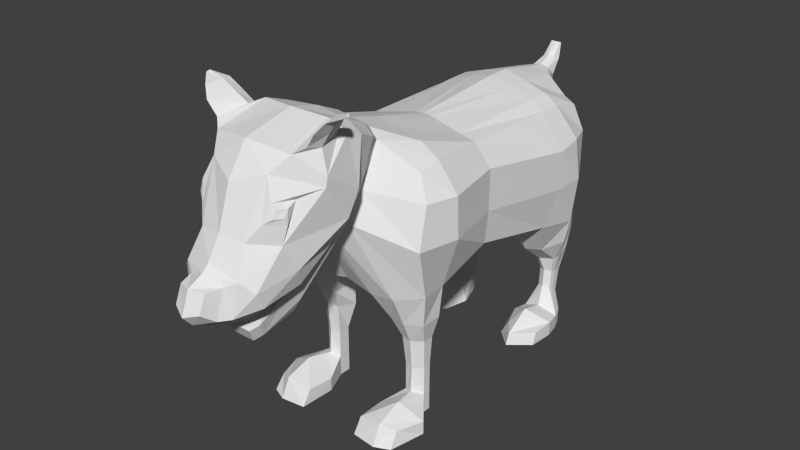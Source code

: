 # Source: dogee-dog-3D-v1.blend  (saved by Blender 2.73.0; exported with 4.5.12 LTS)
import bpy
from mathutils import Matrix  # noqa: F401  (used for matrix-valued properties, if any)

bpy.ops.wm.read_factory_settings(use_empty=True)
scene = bpy.context.scene
scene.name = 'Scene'

# ---- collections
col_collection_1 = bpy.data.collections.new('Collection 1'); scene.collection.children.link(col_collection_1)

# ---- materials (node trees are filled in below, after node groups)
mat_dogee = bpy.data.materials.new('Dogee')
mat_dogee.alpha_threshold = 0.0
mat_dogee.use_transparent_shadow = False
mat_dogee.preview_render_type = 'FLAT'
mat_dogee.roughness = 0.5
mat_dogee.line_color = (0.0, 0.0, 0.0, 1.0)

# ---- material node trees

# ---- world
world_world = bpy.data.worlds.new('World'); scene.world = world_world
world_world.color = (0.05088, 0.05088, 0.05088)
world_world.use_sun_shadow = False
world_world.sun_shadow_jitter_overblur = 0.0
world_world.cycles.sampling_method = 'MANUAL'
world_world.cycles.sample_map_resolution = 256

# ---- meshes
me_cube = bpy.data.meshes.new('Cube')
me_cube.from_pydata([(2.154, 3.622, -2.864), (2.563, -5.441, -2.475), (2.154, 3.184, 1.171), (2.342, -5.446, 1.62), (2.843, 2.333, -2.775), (2.545, -2.413, -1.809), (2.342, -4.298, -2.608), (2.154, 2.042, 1.466), (2.015, -2.413, 1.542), (2.342, -4.633, 1.794), (2.512, 3.293, -1.045), (2.512, 3.293, 0.2617), (2.743, -5.964, -0.6509), (2.743, -5.662, 0.8172), (2.877, 2.289, 0.3513), (3.053, 2.32, -1.047), (2.652, -2.413, 0.8172), (2.652, -2.413, -0.6509), (3.068, -4.608, 0.8172), (3.068, -4.526, -0.6509), (0.962, 3.443, -2.864), (1.002, -6.15, -2.598), (0.6568, 3.802, 1.777), (0.7342, -5.853, 2.785), (0.8659, 2.042, 2.037), (0.3157, -2.413, 1.959), (0.7994, -4.695, 2.424), (0.962, 2.042, -2.864), (0.6244, -2.401, -2.272), (1.002, -4.197, -2.696), (0.6096, 4.054, 1.099), (1.332, 3.989, -0.7745), (0.4867, -7.514, 0.05829), (1.647, 2.061, 1.781), (1.444, -2.414, 1.675), (1.756, -4.718, 2.245), (1.647, 3.802, -2.864), (1.771, -6.025, -2.598), (1.647, 3.388, 1.289), (1.158, -6.007, 2.547), (2.148, 3.384, -4.47), (1.444, -2.473, -2.149), (1.771, -3.989, -2.696), (1.924, 3.712, 0.4423), (1.924, 3.712, -0.8795), (1.152, -7.341, 0.3522), (1.152, -6.759, 1.221), (2.655, 0.8626, -2.532), (2.154, 1.249, 1.466), (2.984, 1.294, -1.134), (2.984, 1.249, 0.2617), (0.962, 1.01, -2.923), (0.8659, 1.249, 2.037), (1.647, 1.259, 1.781), (1.647, 0.7286, -2.923), (2.154, 3.622, -3.727), (2.342, -5.244, -3.665), (2.6, 2.423, -3.727), (2.342, -4.465, -3.665), (1.141, 3.497, -3.727), (1.203, -5.477, -3.665), (1.141, 2.423, -3.727), (1.203, -4.465, -3.665), (1.647, 3.802, -3.727), (1.771, -5.545, -3.665), (2.012, 3.199, -5.393), (1.771, -4.278, -3.665), (2.154, 1.685, -3.903), (1.141, 1.685, -3.903), (1.647, 1.404, -3.903), (2.156, -4.965, -4.445), (2.233, 2.795, -4.566), (2.156, -4.562, -4.445), (1.312, 3.39, -4.472), (1.395, -5.121, -4.445), (1.312, 2.795, -4.566), (1.1, -4.562, -4.445), (1.65, 3.566, -4.541), (1.775, -5.215, -4.445), (1.775, -4.367, -4.445), (2.148, 2.576, -4.64), (1.312, 2.576, -4.64), (1.65, 2.398, -4.701), (2.096, -4.877, -5.527), (2.036, 2.899, -5.309), (2.096, -4.589, -5.527), (1.535, 3.143, -5.377), (1.449, -5.01, -5.527), (1.535, 2.899, -5.309), (1.449, -4.589, -5.527), (1.773, 3.281, -5.416), (1.772, -5.112, -5.527), (2.337, 2.849, -6.738), (1.772, -4.392, -5.527), (2.012, 2.702, -5.254), (1.535, 2.702, -5.254), (1.773, 2.574, -5.218), (2.018, 3.051, -6.191), (2.041, 2.79, -6.038), (1.554, 3.002, -6.162), (1.554, 2.79, -6.038), (1.785, 3.122, -6.233), (1.908, 2.115, -7.236), (2.018, 2.618, -5.937), (1.554, 2.618, -5.937), (1.785, 2.506, -5.872), (2.451, 2.645, -6.738), (1.48, 2.782, -6.738), (1.339, 2.497, -6.738), (1.908, 2.945, -6.738), (2.589, 2.265, -6.738), (1.267, 2.265, -6.738), (1.908, 2.115, -6.465), (1.267, 2.265, -7.236), (2.589, 2.265, -7.236), (1.908, 2.945, -7.236), (1.339, 2.497, -7.236), (1.48, 2.782, -7.236), (2.451, 2.645, -7.236), (2.337, 2.849, -7.236), (1.907, 1.493, -7.21), (2.096, -4.877, -6.512), (2.096, -4.589, -6.512), (1.449, -5.01, -6.512), (1.449, -4.589, -6.512), (1.772, -5.164, -6.39), (1.772, -4.392, -6.512), (2.096, -4.877, -7.246), (2.096, -4.589, -7.246), (1.449, -5.01, -7.246), (1.449, -4.589, -7.246), (1.772, -5.112, -7.246), (1.772, -4.392, -7.246), (2.807, -5.779, -6.771), (1.069, -5.911, -6.771), (1.967, -6.013, -6.26), (2.807, -5.779, -7.246), (1.069, -5.911, -7.246), (1.783, -6.013, -7.246), (2.493, -6.717, -6.751), (1.125, -6.876, -6.728), (2.002, -6.978, -6.562), (2.535, -7.078, -7.246), (1.125, -7.211, -7.246), (2.002, -7.313, -7.246), (1.908, 2.479, -7.236), (2.729, 1.643, -6.674), (1.198, 1.643, -6.674), (1.907, 1.22, -6.217), (1.045, 1.643, -7.21), (2.729, 1.643, -7.21), (1.906, 0.08859, -7.21), (2.658, 0.8537, -6.767), (1.489, 0.8366, -6.75), (1.906, 0.242, -6.787), (1.269, 0.7003, -7.21), (2.658, 0.7003, -7.21), (0.307, 4.326, 1.774), (0.3765, 4.583, 1.506), (0.2049, 4.823, 2.01), (0.285, 5.05, 1.938), (0.1829, 5.245, 2.46), (0.1908, 5.292, 2.445), (1.232, -7.218, 3.538), (0.952, -7.771, 0.08756), (1.8, -7.372, 3.3), (2.083, -8.253, 1.195), (2.083, -7.822, 1.939), (1.203, -8.016, 3.843), (1.024, -10.2, 2.87), (1.417, -9.669, 3.363), (1.767, -7.863, 3.545), (2.083, -9.099, 2.413), (2.083, -9.036, 2.726), (1.53, -6.567, 2.923), (1.618, -7.291, 1.58), (1.618, -7.797, 0.7737), (1.034, -6.413, 3.161), (0.7861, -7.935, -0.6689), (1.613, -9.79, 0.04169), (0.809, -10.99, 1.075), (1.497, -10.22, 0.931), (1.441, -9.579, -0.5421), (0.8523, -11.6, -0.9729), (0.7761, -10.89, -1.285), (1.387, -10.93, -0.7225), (1.038, -11.42, 0.1372), (1.392, -11.18, -0.1938), (1.039, -10.32, -0.9404), (0.9635, -9.567, -0.9219), (0.5034, -10.74, -1.897), (0.7164, -10.52, -1.71), (1.162, -8.148, -0.3237), (0.6612, -9.129, -1.899), (0.8849, -9.094, -1.486), (0.3736, -10.49, -2.38), (0.5867, -10.28, -2.192), (1.452, -8.462, 3.739), (1.723, -9.397, 3.551), (1.621, -8.061, 3.622), (1.838, -8.961, 3.449), (1.838, -8.59, 4.071), (2.025, -9.456, 3.99), (1.954, -8.234, 4.02), (2.065, -8.897, 3.882), (2.176, -8.684, 4.369), (2.275, -9.258, 4.323), (2.237, -8.385, 4.34), (2.311, -8.849, 4.274), (2.635, -8.753, 4.535), (2.655, -8.869, 4.499), (2.648, -8.74, 4.513), (2.681, -8.815, 4.451), (1.314, -10.4, 2.194), (1.563, -9.721, 2.139), (1.169, -10.63, 1.597), (1.63, -10.14, 1.529), (1.445, -10.34, 2.044), (1.623, -10.07, 2.023), (1.406, -10.46, 1.771), (1.595, -10.22, 1.767), (0.6327, -11.96, -0.9494), (0.6352, -11.65, -0.03392), (0.4716, -12.4, -0.6247), (0.4731, -12.16, -0.05466), (-2.154, 3.622, -2.864), (-2.563, -5.441, -2.475), (0.0, -6.145, -2.361), (0.0, 3.756, -2.031), (-2.154, 3.184, 1.171), (-2.342, -5.446, 1.62), (0.0, -5.785, 2.89), (0.0, 3.855, 1.912), (-2.843, 2.333, -2.775), (-2.545, -2.413, -1.809), (-2.342, -4.298, -2.608), (0.0, -3.966, -3.228), (0.0, -2.413, -2.484), (0.0, 1.996, -3.228), (-2.154, 2.042, 1.466), (-2.015, -2.413, 1.542), (-2.342, -4.633, 1.794), (0.0, -4.695, 2.566), (0.0, -2.413, 1.996), (0.0, 2.095, 2.257), (-2.512, 3.293, -1.045), (-2.512, 3.293, 0.2617), (-2.743, -5.964, -0.6509), (-2.743, -5.662, 0.8172), (0.0, -7.514, 0.05829), (0.0, 4.219, -0.6509), (0.0, 4.167, 0.9795), (-2.877, 2.289, 0.3513), (-3.053, 2.32, -1.047), (-2.652, -2.413, 0.8172), (-2.652, -2.413, -0.6509), (-3.068, -4.608, 0.8172), (-3.068, -4.526, -0.6509), (-0.962, 3.443, -2.864), (-1.002, -6.15, -2.598), (-0.6568, 3.802, 1.777), (-0.7342, -5.853, 2.785), (-0.8659, 2.042, 2.037), (-0.3157, -2.413, 1.959), (-0.7994, -4.695, 2.424), (-0.962, 2.042, -2.864), (-0.6244, -2.401, -2.272), (-1.002, -4.197, -2.696), (-0.6096, 4.054, 1.099), (-1.332, 3.989, -0.7745), (-0.4867, -7.514, 0.05829), (0.0, -8.243, 3.949), (-1.647, 2.061, 1.781), (-1.444, -2.414, 1.675), (-1.756, -4.718, 2.245), (-1.647, 3.802, -2.864), (-1.771, -6.025, -2.598), (-1.647, 3.388, 1.289), (-1.158, -6.007, 2.547), (-2.148, 3.384, -4.47), (-1.444, -2.473, -2.149), (-1.771, -3.989, -2.696), (-1.924, 3.712, 0.4423), (-1.924, 3.712, -0.8795), (-1.152, -7.341, 0.3522), (-1.152, -6.759, 1.221), (-2.655, 0.8626, -2.532), (0.0, 1.105, -3.228), (-2.154, 1.249, 1.466), (0.0, 1.203, 2.257), (-2.984, 1.294, -1.134), (-2.984, 1.249, 0.2617), (-0.962, 1.01, -2.923), (-0.8659, 1.249, 2.037), (-1.647, 1.259, 1.781), (-1.647, 0.7286, -2.923), (-2.154, 3.622, -3.727), (-2.342, -5.244, -3.665), (-2.6, 2.423, -3.727), (-2.342, -4.465, -3.665), (-1.141, 3.497, -3.727), (-1.203, -5.477, -3.665), (-1.141, 2.423, -3.727), (-1.203, -4.465, -3.665), (-1.647, 3.802, -3.727), (-1.771, -5.545, -3.665), (-2.012, 3.199, -5.393), (-1.771, -4.278, -3.665), (-2.154, 1.685, -3.903), (-1.141, 1.685, -3.903), (-1.647, 1.404, -3.903), (-2.156, -4.965, -4.445), (-2.233, 2.795, -4.566), (-2.156, -4.562, -4.445), (-1.312, 3.39, -4.472), (-1.395, -5.121, -4.445), (-1.312, 2.795, -4.566), (-1.1, -4.562, -4.445), (-1.65, 3.566, -4.541), (-1.775, -5.215, -4.445), (-1.775, -4.367, -4.445), (-2.148, 2.576, -4.64), (-1.312, 2.576, -4.64), (-1.65, 2.398, -4.701), (-2.096, -4.877, -5.527), (-2.036, 2.899, -5.309), (-2.096, -4.589, -5.527), (-1.535, 3.143, -5.377), (-1.449, -5.01, -5.527), (-1.535, 2.899, -5.309), (-1.449, -4.589, -5.527), (-1.773, 3.281, -5.416), (-1.772, -5.112, -5.527), (-2.337, 2.849, -6.738), (-1.772, -4.392, -5.527), (-2.012, 2.702, -5.254), (-1.535, 2.702, -5.254), (-1.773, 2.574, -5.218), (-2.018, 3.051, -6.191), (-2.041, 2.79, -6.038), (-1.554, 3.002, -6.162), (-1.554, 2.79, -6.038), (-1.785, 3.122, -6.233), (-1.908, 2.115, -7.236), (-2.018, 2.618, -5.937), (-1.554, 2.618, -5.937), (-1.785, 2.506, -5.872), (-2.451, 2.645, -6.738), (-1.48, 2.782, -6.738), (-1.339, 2.497, -6.738), (-1.908, 2.945, -6.738), (-2.589, 2.265, -6.738), (-1.267, 2.265, -6.738), (-1.908, 2.115, -6.465), (-1.267, 2.265, -7.236), (-2.589, 2.265, -7.236), (-1.908, 2.945, -7.236), (-1.339, 2.497, -7.236), (-1.48, 2.782, -7.236), (-2.451, 2.645, -7.236), (-2.337, 2.849, -7.236), (-1.907, 1.493, -7.21), (-2.096, -4.877, -6.512), (-2.096, -4.589, -6.512), (-1.449, -5.01, -6.512), (-1.449, -4.589, -6.512), (-1.772, -5.164, -6.39), (-1.772, -4.392, -6.512), (-2.096, -4.877, -7.246), (-2.096, -4.589, -7.246), (-1.449, -5.01, -7.246), (-1.449, -4.589, -7.246), (-1.772, -5.112, -7.246), (-1.772, -4.392, -7.246), (-2.807, -5.779, -6.771), (-1.069, -5.911, -6.771), (-1.967, -6.013, -6.26), (-2.807, -5.779, -7.246), (-1.069, -5.911, -7.246), (-1.783, -6.013, -7.246), (-2.493, -6.717, -6.751), (-1.125, -6.876, -6.728), (-2.002, -6.978, -6.562), (-2.535, -7.078, -7.246), (-1.125, -7.211, -7.246), (-2.002, -7.313, -7.246), (-1.908, 2.479, -7.236), (-2.729, 1.643, -6.674), (-1.198, 1.643, -6.674), (-1.907, 1.22, -6.217), (-1.045, 1.643, -7.21), (-2.729, 1.643, -7.21), (-1.906, 0.08859, -7.21), (-2.658, 0.8537, -6.767), (-1.489, 0.8366, -6.75), (-1.906, 0.242, -6.787), (-1.269, 0.7003, -7.21), (-2.658, 0.7003, -7.21), (0.0, 4.324, 1.849), (0.0, 4.638, 1.434), (-0.307, 4.326, 1.774), (-0.3765, 4.583, 1.506), (0.0, 4.767, 2.051), (0.0, 5.078, 1.869), (-0.2049, 4.823, 2.01), (-0.285, 5.05, 1.938), (0.0, 5.216, 2.464), (0.0, 5.31, 2.437), (-0.1829, 5.245, 2.46), (-0.1908, 5.292, 2.445), (0.0, -7.15, 3.643), (-1.232, -7.218, 3.538), (-0.952, -7.771, 0.08756), (-1.8, -7.372, 3.3), (-2.083, -8.253, 1.195), (-2.083, -7.822, 1.939), (0.0, -10.65, 2.543), (0.0, -9.946, 3.564), (-1.203, -8.016, 3.843), (-1.024, -10.2, 2.87), (-1.417, -9.669, 3.363), (-1.767, -7.863, 3.545), (-2.083, -9.099, 2.413), (-2.083, -9.036, 2.726), (-1.53, -6.567, 2.923), (-1.618, -7.291, 1.58), (-1.618, -7.797, 0.7737), (-1.034, -6.413, 3.161), (0.0, -6.345, 3.267), (-0.7861, -7.935, -0.6689), (-1.613, -9.79, 0.04169), (0.0, -11.11, 1.177), (-0.809, -10.99, 1.075), (-1.497, -10.22, 0.931), (-1.441, -9.579, -0.5421), (0.0, -11.95, -1.158), (-0.8523, -11.6, -0.9729), (-0.7761, -10.89, -1.285), (-1.387, -10.93, -0.7225), (0.0, -11.57, 0.4606), (-1.038, -11.42, 0.1372), (-1.392, -11.18, -0.1938), (-1.039, -10.32, -0.9404), (0.0, -11.65, -1.507), (0.0, -7.69, -0.223), (-0.9635, -9.567, -0.9219), (-0.5034, -10.74, -1.897), (-0.7164, -10.52, -1.71), (-1.162, -8.148, -0.3237), (0.0, -7.917, -0.861), (-0.6612, -9.129, -1.899), (-0.8849, -9.094, -1.486), (0.0, -9.129, -1.899), (-0.3736, -10.49, -2.38), (-0.5867, -10.28, -2.192), (0.0, -10.49, -2.38), (0.0, -10.74, -1.897), (0.0, -10.15, -0.7587), (0.0, -9.416, -0.3276), (0.0, -10.08, -1.48), (0.0, -9.211, -1.052), (-1.452, -8.462, 3.739), (-1.723, -9.397, 3.551), (-1.621, -8.061, 3.622), (-1.838, -8.961, 3.449), (-1.838, -8.59, 4.071), (-2.025, -9.456, 3.99), (-1.954, -8.234, 4.02), (-2.065, -8.897, 3.882), (-2.176, -8.684, 4.369), (-2.275, -9.258, 4.323), (-2.237, -8.385, 4.34), (-2.311, -8.849, 4.274), (-2.635, -8.753, 4.535), (-2.655, -8.869, 4.499), (-2.648, -8.74, 4.513), (-2.681, -8.815, 4.451), (-1.314, -10.4, 2.194), (-1.563, -9.721, 2.139), (-1.169, -10.63, 1.597), (-1.63, -10.14, 1.529), (-1.445, -10.34, 2.044), (-1.623, -10.07, 2.023), (-1.406, -10.46, 1.771), (-1.595, -10.22, 1.767), (0.0, -12.29, -1.143), (-0.6327, -11.96, -0.9494), (0.0, -11.77, 0.258), (-0.6352, -11.65, -0.03392), (0.0, -12.61, -0.7693), (-0.4716, -12.4, -0.6247), (0.0, -12.32, -0.005129), (-0.4731, -12.16, -0.05466)], [], [(29, 21, 227, 236), (26, 242, 231, 23), (18, 9, 3, 13), (174, 177, 163, 165), (31, 20, 228, 250), (11, 2, 7, 14), (50, 48, 8, 16), (16, 8, 9, 18), (22, 232, 244, 24), (52, 289, 243, 25), (25, 243, 242, 26), (20, 27, 238, 228), (51, 28, 237, 287), (28, 29, 236, 237), (5, 17, 19, 6), (17, 16, 18, 19), (47, 49, 17, 5), (49, 50, 16, 17), (0, 10, 15, 4), (10, 11, 14, 15), (22, 30, 158, 157), (30, 31, 250, 251), (21, 32, 249, 227), (176, 166, 179, 182), (6, 19, 12, 1), (19, 18, 13, 12), (175, 174, 165, 167), (37, 45, 32, 21), (43, 44, 31, 30), (38, 43, 30, 22), (41, 42, 29, 28), (54, 41, 28, 51), (36, 0, 55, 63), (34, 25, 26, 35), (53, 52, 25, 34), (38, 22, 24, 33), (44, 36, 20, 31), (176, 175, 167, 166), (35, 26, 23, 39), (1, 37, 64, 56), (42, 6, 58, 66), (9, 35, 39, 3), (13, 3, 39, 46), (10, 0, 36, 44), (2, 38, 33, 7), (48, 53, 34, 8), (8, 34, 35, 9), (4, 47, 67, 57), (47, 5, 41, 54), (5, 6, 42, 41), (2, 11, 43, 38), (11, 10, 44, 43), (1, 12, 45, 37), (12, 13, 46, 45), (47, 54, 69, 67), (7, 33, 53, 48), (33, 24, 52, 53), (54, 51, 68, 69), (15, 14, 50, 49), (4, 15, 49, 47), (27, 51, 287, 238), (24, 244, 289, 52), (14, 7, 48, 50), (63, 55, 40, 77), (56, 64, 78, 70), (66, 58, 72, 79), (57, 67, 80, 71), (67, 69, 82, 80), (69, 68, 81, 82), (21, 29, 62, 60), (27, 20, 59, 61), (51, 27, 61, 68), (29, 42, 66, 62), (37, 21, 60, 64), (20, 36, 63, 59), (0, 4, 57, 55), (6, 1, 56, 58), (77, 40, 65, 90), (70, 78, 91, 83), (79, 72, 85, 93), (71, 80, 94, 84), (80, 82, 96, 94), (82, 81, 95, 96), (60, 62, 76, 74), (61, 59, 73, 75), (68, 61, 75, 81), (62, 66, 79, 76), (64, 60, 74, 78), (59, 63, 77, 73), (55, 57, 71, 40), (58, 56, 70, 72), (90, 65, 97, 101), (83, 91, 125, 121), (93, 85, 122, 126), (84, 94, 103, 98), (94, 96, 105, 103), (96, 95, 104, 105), (74, 76, 89, 87), (75, 73, 86, 88), (81, 75, 88, 95), (76, 79, 93, 89), (78, 74, 87, 91), (73, 77, 90, 86), (40, 71, 84, 65), (72, 70, 83, 85), (101, 97, 92, 109), (98, 103, 110, 106), (103, 105, 112, 110), (105, 104, 111, 112), (88, 86, 99, 100), (95, 88, 100, 104), (86, 90, 101, 99), (65, 84, 98, 97), (92, 106, 118, 119), (107, 109, 115, 117), (111, 108, 116, 113), (108, 107, 117, 116), (100, 99, 107, 108), (104, 100, 108, 111), (99, 101, 109, 107), (97, 98, 106, 92), (145, 102, 113, 116), (119, 118, 145, 115), (115, 145, 116, 117), (118, 114, 102, 145), (109, 92, 119, 115), (106, 110, 114, 118), (114, 110, 146, 150), (111, 113, 149, 147), (127, 121, 133, 136), (126, 122, 128, 132), (87, 89, 124, 123), (89, 93, 126, 124), (91, 87, 123, 125), (85, 83, 121, 122), (132, 131, 129, 130), (128, 127, 131, 132), (123, 124, 130, 129), (124, 126, 132, 130), (123, 129, 137, 134), (122, 121, 127, 128), (136, 133, 139, 142), (134, 137, 143, 140), (131, 127, 136, 138), (129, 131, 138, 137), (121, 125, 135, 133), (125, 123, 134, 135), (139, 141, 144, 142), (141, 140, 143, 144), (138, 136, 142, 144), (137, 138, 144, 143), (133, 135, 141, 139), (135, 134, 140, 141), (150, 146, 152, 156), (147, 149, 155, 153), (102, 114, 150, 120), (113, 102, 120, 149), (112, 111, 147, 148), (110, 112, 148, 146), (152, 154, 151, 156), (154, 153, 155, 151), (120, 150, 156, 151), (149, 120, 151, 155), (148, 147, 153, 154), (146, 148, 154, 152), (157, 158, 160, 159), (30, 251, 399, 158), (232, 22, 157, 398), (159, 160, 162, 161), (158, 399, 403, 160), (398, 157, 159, 402), (161, 162, 407, 406), (160, 403, 407, 162), (402, 159, 161, 406), (165, 163, 168, 171), (167, 165, 171, 173), (166, 167, 173, 172), (177, 428, 410, 163), (170, 168, 271, 417), (169, 170, 417, 416), (172, 173, 170, 169), (173, 171, 199, 200), (163, 410, 271, 168), (23, 231, 428, 177), (45, 46, 175, 176), (46, 39, 174, 175), (32, 45, 176, 164), (39, 23, 177, 174), (182, 179, 185, 188), (169, 180, 215, 213), (169, 416, 431, 180), (166, 172, 181, 179), (184, 188, 185, 183), (183, 185, 187, 186), (443, 184, 183, 435), (186, 439, 487, 222), (181, 180, 186, 187), (180, 431, 439, 186), (179, 181, 187, 185), (189, 191, 196, 194), (191, 190, 195, 196), (176, 189, 194, 192), (449, 178, 193, 452), (178, 192, 194, 193), (452, 193, 195, 455), (193, 194, 196, 195), (189, 176, 164, 444, 460), (164, 176, 192, 178), (249, 32, 164, 444), (190, 456, 455, 195), (444, 164, 178, 449), (458, 182, 188, 457), (457, 188, 184, 443), (164, 176, 182, 458, 444), (191, 459, 456, 190), (191, 189, 460, 459), (200, 199, 203, 204), (168, 170, 198, 197), (170, 173, 200, 198), (171, 168, 197, 199), (204, 203, 207, 208), (197, 198, 202, 201), (198, 200, 204, 202), (199, 197, 201, 203), (208, 207, 211, 212), (201, 202, 206, 205), (202, 204, 208, 206), (203, 201, 205, 207), (212, 211, 209, 210), (205, 206, 210, 209), (206, 208, 212, 210), (207, 205, 209, 211), (213, 215, 219, 217), (181, 172, 214, 216), (180, 181, 216, 215), (172, 169, 213, 214), (218, 217, 219, 220), (216, 214, 218, 220), (215, 216, 220, 219), (214, 213, 217, 218), (222, 487, 491, 224), (183, 186, 222, 221), (435, 183, 221, 485), (489, 223, 224, 491), (221, 222, 224, 223), (485, 221, 223, 489), (267, 236, 227, 259), (264, 261, 231, 242), (256, 248, 230, 241), (424, 413, 411, 427), (269, 250, 228, 258), (246, 252, 239, 229), (291, 254, 240, 288), (254, 256, 241, 240), (260, 262, 244, 232), (293, 263, 243, 289), (263, 264, 242, 243), (258, 228, 238, 265), (292, 287, 237, 266), (266, 237, 236, 267), (234, 235, 257, 255), (255, 257, 256, 254), (286, 234, 255, 290), (290, 255, 254, 291), (225, 233, 253, 245), (245, 253, 252, 246), (260, 400, 401, 268), (268, 251, 250, 269), (259, 227, 249, 270), (426, 434, 430, 414), (235, 226, 247, 257), (257, 247, 248, 256), (425, 415, 413, 424), (276, 259, 270, 284), (282, 268, 269, 283), (277, 260, 268, 282), (280, 266, 267, 281), (295, 292, 266, 280), (275, 304, 296, 225), (273, 274, 264, 263), (294, 273, 263, 293), (277, 272, 262, 260), (283, 269, 258, 275), (426, 414, 415, 425), (274, 278, 261, 264), (226, 297, 305, 276), (281, 307, 299, 235), (241, 230, 278, 274), (248, 285, 278, 230), (245, 283, 275, 225), (229, 239, 272, 277), (288, 240, 273, 294), (240, 241, 274, 273), (233, 298, 308, 286), (286, 295, 280, 234), (234, 280, 281, 235), (229, 277, 282, 246), (246, 282, 283, 245), (226, 276, 284, 247), (247, 284, 285, 248), (286, 308, 310, 295), (239, 288, 294, 272), (272, 294, 293, 262), (295, 310, 309, 292), (253, 290, 291, 252), (233, 286, 290, 253), (265, 238, 287, 292), (262, 293, 289, 244), (252, 291, 288, 239), (304, 318, 279, 296), (297, 311, 319, 305), (307, 320, 313, 299), (298, 312, 321, 308), (308, 321, 323, 310), (310, 323, 322, 309), (259, 301, 303, 267), (265, 302, 300, 258), (292, 309, 302, 265), (267, 303, 307, 281), (276, 305, 301, 259), (258, 300, 304, 275), (225, 296, 298, 233), (235, 299, 297, 226), (318, 331, 306, 279), (311, 324, 332, 319), (320, 334, 326, 313), (312, 325, 335, 321), (321, 335, 337, 323), (323, 337, 336, 322), (301, 315, 317, 303), (302, 316, 314, 300), (309, 322, 316, 302), (303, 317, 320, 307), (305, 319, 315, 301), (300, 314, 318, 304), (296, 279, 312, 298), (299, 313, 311, 297), (331, 342, 338, 306), (324, 362, 366, 332), (334, 367, 363, 326), (325, 339, 344, 335), (335, 344, 346, 337), (337, 346, 345, 336), (315, 328, 330, 317), (316, 329, 327, 314), (322, 336, 329, 316), (317, 330, 334, 320), (319, 332, 328, 315), (314, 327, 331, 318), (279, 306, 325, 312), (313, 326, 324, 311), (342, 350, 333, 338), (339, 347, 351, 344), (344, 351, 353, 346), (346, 353, 352, 345), (329, 341, 340, 327), (336, 345, 341, 329), (327, 340, 342, 331), (306, 338, 339, 325), (333, 360, 359, 347), (348, 358, 356, 350), (352, 354, 357, 349), (349, 357, 358, 348), (341, 349, 348, 340), (345, 352, 349, 341), (340, 348, 350, 342), (338, 333, 347, 339), (386, 357, 354, 343), (360, 356, 386, 359), (356, 358, 357, 386), (359, 386, 343, 355), (350, 356, 360, 333), (347, 359, 355, 351), (355, 391, 387, 351), (352, 388, 390, 354), (368, 377, 374, 362), (367, 373, 369, 363), (328, 364, 365, 330), (330, 365, 367, 334), (332, 366, 364, 328), (326, 363, 362, 324), (373, 371, 370, 372), (369, 373, 372, 368), (364, 370, 371, 365), (365, 371, 373, 367), (364, 375, 378, 370), (363, 369, 368, 362), (377, 383, 380, 374), (375, 381, 384, 378), (372, 379, 377, 368), (370, 378, 379, 372), (362, 374, 376, 366), (366, 376, 375, 364), (380, 383, 385, 382), (382, 385, 384, 381), (379, 385, 383, 377), (378, 384, 385, 379), (374, 380, 382, 376), (376, 382, 381, 375), (391, 397, 393, 387), (388, 394, 396, 390), (343, 361, 391, 355), (354, 390, 361, 343), (353, 389, 388, 352), (351, 387, 389, 353), (393, 397, 392, 395), (395, 392, 396, 394), (361, 392, 397, 391), (390, 396, 392, 361), (389, 395, 394, 388), (387, 393, 395, 389), (400, 404, 405, 401), (268, 401, 399, 251), (232, 398, 400, 260), (404, 408, 409, 405), (401, 405, 403, 399), (398, 402, 404, 400), (408, 406, 407, 409), (405, 409, 407, 403), (402, 406, 408, 404), (413, 421, 418, 411), (415, 423, 421, 413), (414, 422, 423, 415), (427, 411, 410, 428), (420, 417, 271, 418), (419, 416, 417, 420), (422, 419, 420, 423), (423, 464, 463, 421), (411, 418, 271, 410), (261, 427, 428, 231), (284, 426, 425, 285), (285, 425, 424, 278), (270, 412, 426, 284), (278, 424, 427, 261), (434, 442, 438, 430), (419, 477, 479, 432), (419, 432, 431, 416), (414, 430, 433, 422), (437, 436, 438, 442), (436, 440, 441, 438), (443, 435, 436, 437), (440, 488, 487, 439), (433, 441, 440, 432), (432, 440, 439, 431), (430, 438, 441, 433), (445, 451, 454, 447), (447, 454, 453, 446), (426, 448, 451, 445), (449, 452, 450, 429), (429, 450, 451, 448), (452, 455, 453, 450), (450, 453, 454, 451), (445, 460, 444, 412, 426), (412, 429, 448, 426), (249, 444, 412, 270), (446, 453, 455, 456), (444, 449, 429, 412), (458, 457, 442, 434), (457, 443, 437, 442), (412, 444, 458, 434, 426), (447, 446, 456, 459), (447, 459, 460, 445), (464, 468, 467, 463), (418, 461, 462, 420), (420, 462, 464, 423), (421, 463, 461, 418), (468, 472, 471, 467), (461, 465, 466, 462), (462, 466, 468, 464), (463, 467, 465, 461), (472, 476, 475, 471), (465, 469, 470, 466), (466, 470, 472, 468), (467, 471, 469, 465), (476, 474, 473, 475), (469, 473, 474, 470), (470, 474, 476, 472), (471, 475, 473, 469), (477, 481, 483, 479), (433, 480, 478, 422), (432, 479, 480, 433), (422, 478, 477, 419), (482, 484, 483, 481), (480, 484, 482, 478), (479, 483, 484, 480), (478, 482, 481, 477), (488, 492, 491, 487), (436, 486, 488, 440), (435, 485, 486, 436), (489, 491, 492, 490), (486, 490, 492, 488), (485, 489, 490, 486)])
_uv = me_cube.uv_layers.new(name='UVMap')
_uv.uv.foreach_set('vector', [0.4328, 0.1502, 0.4246, 0.2161, 0.3913, 0.2024, 0.4027, 0.1328, 0.3739, 0.4525, 0.3597, 0.4756, 0.3253, 0.4606, 0.3326, 0.4344, 0.4374, 0.3802, 0.4112, 0.4093, 0.3934, 0.3877, 0.4081, 0.3598, 0.3087, 0.4044, 0.3089, 0.4222, 0.2829, 0.414, 0.2839, 0.3975, 0.6769, 0.6062, 0.758, 0.5989, 0.7262, 0.6362, 0.6839, 0.6484, 0.6325, 0.5747, 0.6074, 0.5879, 0.5797, 0.567, 0.6154, 0.5475, 0.5989, 0.518, 0.5628, 0.5487, 0.469, 0.4626, 0.4934, 0.4361, 0.4934, 0.4361, 0.469, 0.4626, 0.4112, 0.4093, 0.4374, 0.3802, 0.5905, 0.6446, 0.5737, 0.6607, 0.5301, 0.6214, 0.5488, 0.5994, 0.5301, 0.5816, 0.5091, 0.6016, 0.4232, 0.5177, 0.4299, 0.5096, 0.4299, 0.5096, 0.4232, 0.5177, 0.3597, 0.4756, 0.3739, 0.4525, 0.758, 0.5989, 0.8031, 0.6262, 0.792, 0.6543, 0.7262, 0.6362, 0.738, 0.3903, 0.6242, 0.303, 0.6397, 0.286, 0.7525, 0.3519, 0.6242, 0.303, 0.5782, 0.2584, 0.6094, 0.239, 0.6397, 0.286, 0.5666, 0.3593, 0.5327, 0.3937, 0.4697, 0.3417, 0.5231, 0.2759, 0.5327, 0.3937, 0.4934, 0.4361, 0.4374, 0.3802, 0.4697, 0.3417, 0.6825, 0.4487, 0.6408, 0.4921, 0.5327, 0.3937, 0.5666, 0.3593, 0.6408, 0.4921, 0.5989, 0.518, 0.4934, 0.4361, 0.5327, 0.3937, 0.7365, 0.5517, 0.6704, 0.5595, 0.655, 0.5256, 0.7128, 0.5018, 0.6704, 0.5595, 0.6325, 0.5747, 0.6154, 0.5475, 0.655, 0.5256, 0.5905, 0.6446, 0.6182, 0.649, 0.6065, 0.6746, 0.5929, 0.669, 0.6182, 0.649, 0.6769, 0.6062, 0.6839, 0.6484, 0.6332, 0.667, 0.4246, 0.2161, 0.3181, 0.2799, 0.3127, 0.2613, 0.3913, 0.2024, 0.3051, 0.3284, 0.2852, 0.3389, 0.2515, 0.294, 0.2615, 0.2772, 0.5231, 0.2759, 0.4697, 0.3417, 0.4254, 0.3136, 0.4747, 0.2618, 0.4697, 0.3417, 0.4374, 0.3802, 0.4081, 0.3598, 0.4254, 0.3136, 0.3122, 0.3575, 0.3087, 0.4044, 0.2839, 0.3975, 0.2893, 0.3609, 0.4458, 0.2358, 0.3289, 0.3102, 0.3181, 0.2799, 0.4246, 0.2161, 0.6333, 0.5974, 0.6736, 0.5842, 0.6769, 0.6062, 0.6182, 0.649, 0.6042, 0.6051, 0.6333, 0.5974, 0.6182, 0.649, 0.5905, 0.6446, 0.5994, 0.3236, 0.5518, 0.2727, 0.5782, 0.2584, 0.6242, 0.303, 0.7126, 0.4119, 0.5994, 0.3236, 0.6242, 0.303, 0.738, 0.3903, 0.7444, 0.5707, 0.7365, 0.5517, 0.7659, 0.5392, 0.7727, 0.5568, 0.4556, 0.4785, 0.4299, 0.5096, 0.3739, 0.4525, 0.3923, 0.4255, 0.549, 0.5626, 0.5301, 0.5816, 0.4299, 0.5096, 0.4556, 0.4785, 0.6042, 0.6051, 0.5905, 0.6446, 0.5488, 0.5994, 0.567, 0.5806, 0.6736, 0.5842, 0.7444, 0.5707, 0.758, 0.5989, 0.6769, 0.6062, 0.3051, 0.3284, 0.3122, 0.3575, 0.2893, 0.3609, 0.2852, 0.3389, 0.3923, 0.4255, 0.3739, 0.4525, 0.3326, 0.4344, 0.3369, 0.4134, 0.4747, 0.2618, 0.4458, 0.2358, 0.4796, 0.2061, 0.4996, 0.2209, 0.5518, 0.2727, 0.5231, 0.2759, 0.5271, 0.2303, 0.5487, 0.2329, 0.4112, 0.4093, 0.3923, 0.4255, 0.3369, 0.4134, 0.3934, 0.3877, 0.4081, 0.3598, 0.3934, 0.3877, 0.3369, 0.4134, 0.3384, 0.3532, 0.6704, 0.5595, 0.7365, 0.5517, 0.7444, 0.5707, 0.6736, 0.5842, 0.6074, 0.5879, 0.6042, 0.6051, 0.567, 0.5806, 0.5797, 0.567, 0.5628, 0.5487, 0.549, 0.5626, 0.4556, 0.4785, 0.469, 0.4626, 0.469, 0.4626, 0.4556, 0.4785, 0.3923, 0.4255, 0.4112, 0.4093, 0.7128, 0.5018, 0.6825, 0.4487, 0.7509, 0.4604, 0.7496, 0.4943, 0.6825, 0.4487, 0.5666, 0.3593, 0.5994, 0.3236, 0.7126, 0.4119, 0.5666, 0.3593, 0.5231, 0.2759, 0.5518, 0.2727, 0.5994, 0.3236, 0.6074, 0.5879, 0.6325, 0.5747, 0.6333, 0.5974, 0.6042, 0.6051, 0.6325, 0.5747, 0.6704, 0.5595, 0.6736, 0.5842, 0.6333, 0.5974, 0.4747, 0.2618, 0.4254, 0.3136, 0.3289, 0.3102, 0.4458, 0.2358, 0.4254, 0.3136, 0.4081, 0.3598, 0.3384, 0.3532, 0.3289, 0.3102, 0.6825, 0.4487, 0.7126, 0.4119, 0.7551, 0.4389, 0.7509, 0.4604, 0.5797, 0.567, 0.567, 0.5806, 0.549, 0.5626, 0.5628, 0.5487, 0.567, 0.5806, 0.5488, 0.5994, 0.5301, 0.5816, 0.549, 0.5626, 0.7126, 0.4119, 0.738, 0.3903, 0.7707, 0.4262, 0.7551, 0.4389, 0.655, 0.5256, 0.6154, 0.5475, 0.5989, 0.518, 0.6408, 0.4921, 0.7128, 0.5018, 0.655, 0.5256, 0.6408, 0.4921, 0.6825, 0.4487, 0.7789, 0.3911, 0.738, 0.3903, 0.7525, 0.3519, 0.7824, 0.3563, 0.5488, 0.5994, 0.5301, 0.6214, 0.5091, 0.6016, 0.5301, 0.5816, 0.6154, 0.5475, 0.5797, 0.567, 0.5628, 0.5487, 0.5989, 0.518, 0.7727, 0.5568, 0.7659, 0.5392, 0.7922, 0.5257, 0.8005, 0.5448, 0.4996, 0.2209, 0.4796, 0.2061, 0.5047, 0.1814, 0.5205, 0.1928, 0.5487, 0.2329, 0.5271, 0.2303, 0.5359, 0.2001, 0.5518, 0.2047, 0.7496, 0.4943, 0.7509, 0.4604, 0.7954, 0.4876, 0.7925, 0.4989, 0.7509, 0.4604, 0.7551, 0.4389, 0.8035, 0.4632, 0.7954, 0.4876, 0.7551, 0.4389, 0.7707, 0.4262, 0.8103, 0.4468, 0.8035, 0.4632, 0.4246, 0.2161, 0.4328, 0.1502, 0.4609, 0.1567, 0.4654, 0.1898, 0.8031, 0.6262, 0.758, 0.5989, 0.7826, 0.5746, 0.8086, 0.599, 0.738, 0.3903, 0.7789, 0.3911, 0.7936, 0.4162, 0.7707, 0.4262, 0.5782, 0.2584, 0.5518, 0.2727, 0.5487, 0.2329, 0.5676, 0.2321, 0.4458, 0.2358, 0.4246, 0.2161, 0.4654, 0.1898, 0.4796, 0.2061, 0.758, 0.5989, 0.7444, 0.5707, 0.7727, 0.5568, 0.7826, 0.5746, 0.7365, 0.5517, 0.7128, 0.5018, 0.7496, 0.4943, 0.7659, 0.5392, 0.5231, 0.2759, 0.4747, 0.2618, 0.4996, 0.2209, 0.5271, 0.2303, 0.8005, 0.5448, 0.7922, 0.5257, 0.8363, 0.5187, 0.8376, 0.5307, 0.5205, 0.1928, 0.5047, 0.1814, 0.5324, 0.1451, 0.5453, 0.1539, 0.5518, 0.2047, 0.5359, 0.2001, 0.5553, 0.1607, 0.5679, 0.1687, 0.7925, 0.4989, 0.7954, 0.4876, 0.8307, 0.4917, 0.8328, 0.5028, 0.7954, 0.4876, 0.8035, 0.4632, 0.8313, 0.4762, 0.8307, 0.4917, 0.8035, 0.4632, 0.8103, 0.4468, 0.8358, 0.4633, 0.8313, 0.4762, 0.4654, 0.1898, 0.4609, 0.1567, 0.4823, 0.1501, 0.4938, 0.1702, 0.8086, 0.599, 0.7826, 0.5746, 0.8043, 0.5586, 0.8198, 0.5716, 0.7707, 0.4262, 0.7936, 0.4162, 0.8156, 0.4398, 0.8103, 0.4468, 0.5676, 0.2321, 0.5487, 0.2329, 0.5518, 0.2047, 0.5749, 0.2106, 0.4796, 0.2061, 0.4654, 0.1898, 0.4938, 0.1702, 0.5047, 0.1814, 0.7826, 0.5746, 0.7727, 0.5568, 0.8005, 0.5448, 0.8043, 0.5586, 0.7659, 0.5392, 0.7496, 0.4943, 0.7925, 0.4989, 0.7922, 0.5257, 0.5271, 0.2303, 0.4996, 0.2209, 0.5205, 0.1928, 0.5359, 0.2001, 0.8376, 0.5307, 0.8363, 0.5187, 0.877, 0.5204, 0.8753, 0.5321, 0.5453, 0.1539, 0.5324, 0.1451, 0.554, 0.106, 0.5726, 0.1195, 0.5679, 0.1687, 0.5553, 0.1607, 0.5813, 0.1296, 0.5912, 0.1409, 0.8328, 0.5028, 0.8307, 0.4917, 0.8716, 0.4934, 0.8742, 0.5046, 0.8307, 0.4917, 0.8313, 0.4762, 0.8692, 0.4788, 0.8716, 0.4934, 0.8313, 0.4762, 0.8358, 0.4633, 0.869, 0.4657, 0.8692, 0.4788, 0.4938, 0.1702, 0.4823, 0.1501, 0.5103, 0.131, 0.5216, 0.1384, 0.8198, 0.5716, 0.8043, 0.5586, 0.8388, 0.543, 0.8406, 0.5532, 0.8103, 0.4468, 0.8156, 0.4398, 0.8407, 0.4561, 0.8358, 0.4633, 0.5749, 0.2106, 0.5518, 0.2047, 0.5679, 0.1687, 0.5791, 0.1757, 0.5047, 0.1814, 0.4938, 0.1702, 0.5216, 0.1384, 0.5324, 0.1451, 0.8043, 0.5586, 0.8005, 0.5448, 0.8376, 0.5307, 0.8388, 0.543, 0.7922, 0.5257, 0.7925, 0.4989, 0.8328, 0.5028, 0.8363, 0.5187, 0.5359, 0.2001, 0.5205, 0.1928, 0.5453, 0.1539, 0.5553, 0.1607, 0.8753, 0.5321, 0.877, 0.5204, 0.907, 0.5209, 0.8986, 0.5355, 0.8742, 0.5046, 0.8716, 0.4934, 0.9221, 0.5018, 0.9122, 0.5134, 0.8716, 0.4934, 0.8692, 0.4788, 0.9068, 0.4762, 0.9221, 0.5018, 0.8692, 0.4788, 0.869, 0.4657, 0.9033, 0.4464, 0.9068, 0.4762, 0.8406, 0.5532, 0.8388, 0.543, 0.8715, 0.5426, 0.8674, 0.5508, 0.8358, 0.4633, 0.8407, 0.4561, 0.8692, 0.4566, 0.869, 0.4657, 0.8388, 0.543, 0.8376, 0.5307, 0.8753, 0.5321, 0.8715, 0.5426, 0.8363, 0.5187, 0.8328, 0.5028, 0.8742, 0.5046, 0.877, 0.5204, 0.907, 0.5209, 0.9122, 0.5134, 0.9263, 0.5238, 0.922, 0.5303, 0.8937, 0.5529, 0.8986, 0.5355, 0.9152, 0.543, 0.9104, 0.5572, 0.9033, 0.4464, 0.8952, 0.4428, 0.9, 0.4271, 0.9076, 0.4294, 0.8923, 0.5642, 0.8937, 0.5529, 0.9104, 0.5572, 0.9082, 0.5674, 0.8674, 0.5508, 0.8715, 0.5426, 0.8937, 0.5529, 0.8923, 0.5642, 0.869, 0.4657, 0.8692, 0.4566, 0.8952, 0.4428, 0.9033, 0.4464, 0.8715, 0.5426, 0.8753, 0.5321, 0.8986, 0.5355, 0.8937, 0.5529, 0.877, 0.5204, 0.8742, 0.5046, 0.9122, 0.5134, 0.907, 0.5209, 0.9062, 0.2367, 0.891, 0.2401, 0.8912, 0.2118, 0.9016, 0.2126, 0.9258, 0.2512, 0.9183, 0.2579, 0.9062, 0.2367, 0.9258, 0.2323, 0.9258, 0.2323, 0.9062, 0.2367, 0.9016, 0.2126, 0.9149, 0.2159, 0.9183, 0.2579, 0.9037, 0.2672, 0.891, 0.2401, 0.9062, 0.2367, 0.8986, 0.5355, 0.907, 0.5209, 0.922, 0.5303, 0.9152, 0.543, 0.9122, 0.5134, 0.9221, 0.5018, 0.9344, 0.5139, 0.9263, 0.5238, 0.9344, 0.5139, 0.9221, 0.5018, 0.9382, 0.4899, 0.948, 0.5013, 0.9033, 0.4464, 0.9076, 0.4294, 0.9265, 0.4328, 0.924, 0.4483, 0.6024, 0.1075, 0.5726, 0.1195, 0.5885, 0.07513, 0.6009, 0.07305, 0.5912, 0.1409, 0.5813, 0.1296, 0.6059, 0.1156, 0.6123, 0.1263, 0.5216, 0.1384, 0.5103, 0.131, 0.5182, 0.101, 0.5359, 0.09787, 0.5791, 0.1757, 0.5679, 0.1687, 0.5912, 0.1409, 0.6002, 0.1507, 0.5324, 0.1451, 0.5216, 0.1384, 0.5359, 0.09787, 0.554, 0.106, 0.5553, 0.1607, 0.5453, 0.1539, 0.5726, 0.1195, 0.5813, 0.1296, 0.8094, 0.1417, 0.7785, 0.1404, 0.7835, 0.1267, 0.8016, 0.1274, 0.8004, 0.1552, 0.788, 0.1547, 0.7785, 0.1404, 0.8094, 0.1417, 0.5359, 0.09787, 0.5182, 0.101, 0.5069, 0.08054, 0.5187, 0.07407, 0.6002, 0.1507, 0.5912, 0.1409, 0.6123, 0.1263, 0.6195, 0.1364, 0.5359, 0.09787, 0.5187, 0.07407, 0.5338, 0.05418, 0.5431, 0.06143, 0.5813, 0.1296, 0.5726, 0.1195, 0.6024, 0.1075, 0.6059, 0.1156, 0.6009, 0.07305, 0.5885, 0.07513, 0.582, 0.05429, 0.5895, 0.04063, 0.5431, 0.06143, 0.5338, 0.05418, 0.5538, 0.0322, 0.5553, 0.04543, 0.7785, 0.1404, 0.788, 0.1547, 0.748, 0.1836, 0.7398, 0.1392, 0.7835, 0.1267, 0.7785, 0.1404, 0.7398, 0.1392, 0.7454, 0.1087, 0.5726, 0.1195, 0.554, 0.106, 0.5654, 0.06978, 0.5885, 0.07513, 0.554, 0.106, 0.5359, 0.09787, 0.5431, 0.06143, 0.5654, 0.06978, 0.582, 0.05429, 0.5712, 0.04914, 0.5757, 0.0322, 0.5895, 0.04063, 0.5712, 0.04914, 0.5553, 0.04543, 0.5538, 0.0322, 0.5757, 0.0322, 0.7398, 0.1392, 0.748, 0.1836, 0.6926, 0.1695, 0.6835, 0.1462, 0.7454, 0.1087, 0.7398, 0.1392, 0.6835, 0.1462, 0.6895, 0.1087, 0.5885, 0.07513, 0.5654, 0.06978, 0.5712, 0.04914, 0.582, 0.05429, 0.5654, 0.06978, 0.5431, 0.06143, 0.5553, 0.04543, 0.5712, 0.04914, 0.948, 0.5013, 0.9382, 0.4899, 0.9535, 0.4792, 0.9654, 0.4817, 0.924, 0.4483, 0.9265, 0.4328, 0.9528, 0.44, 0.9455, 0.4519, 0.891, 0.2401, 0.9037, 0.2672, 0.8788, 0.279, 0.8648, 0.2459, 0.8912, 0.2118, 0.891, 0.2401, 0.8648, 0.2459, 0.863, 0.2083, 0.9068, 0.4762, 0.9033, 0.4464, 0.924, 0.4483, 0.9368, 0.4666, 0.9221, 0.5018, 0.9068, 0.4762, 0.9368, 0.4666, 0.9382, 0.4899, 0.9535, 0.4792, 0.9587, 0.46, 0.9689, 0.4568, 0.9654, 0.4817, 0.9587, 0.46, 0.9455, 0.4519, 0.9528, 0.44, 0.9689, 0.4568, 0.8648, 0.2459, 0.8788, 0.279, 0.8386, 0.2849, 0.8059, 0.2591, 0.863, 0.2083, 0.8648, 0.2459, 0.8059, 0.2591, 0.8256, 0.2266, 0.9368, 0.4666, 0.924, 0.4483, 0.9455, 0.4519, 0.9587, 0.46, 0.9382, 0.4899, 0.9368, 0.4666, 0.9587, 0.46, 0.9535, 0.4792, 0.5929, 0.669, 0.6065, 0.6746, 0.5983, 0.6953, 0.5919, 0.6901, 0.6182, 0.649, 0.6332, 0.667, 0.618, 0.6832, 0.6065, 0.6746, 0.5737, 0.6607, 0.5905, 0.6446, 0.5929, 0.669, 0.582, 0.6736, 0.5919, 0.6901, 0.5983, 0.6953, 0.5914, 0.7051, 0.5904, 0.7046, 0.6065, 0.6746, 0.618, 0.6832, 0.606, 0.7005, 0.5983, 0.6953, 0.582, 0.6736, 0.5929, 0.669, 0.5919, 0.6901, 0.5845, 0.6898, 0.5904, 0.7046, 0.5914, 0.7051, 0.5905, 0.7131, 0.5848, 0.7103, 0.5983, 0.6953, 0.606, 0.7005, 0.5905, 0.7131, 0.5914, 0.7051, 0.5845, 0.6898, 0.5919, 0.6901, 0.5904, 0.7046, 0.5848, 0.7103, 0.2839, 0.3975, 0.2829, 0.414, 0.2609, 0.4088, 0.271, 0.3969, 0.2893, 0.3609, 0.2839, 0.3975, 0.271, 0.3969, 0.2557, 0.3685, 0.2852, 0.3389, 0.2893, 0.3609, 0.2557, 0.3685, 0.256, 0.361, 0.3089, 0.4222, 0.3033, 0.4559, 0.2743, 0.4503, 0.2829, 0.414, 0.2325, 0.3812, 0.2609, 0.4088, 0.2393, 0.4365, 0.1985, 0.4005, 0.2158, 0.3685, 0.2325, 0.3812, 0.1985, 0.4005, 0.1832, 0.365, 0.256, 0.361, 0.2557, 0.3685, 0.2325, 0.3812, 0.2158, 0.3685, 0.2557, 0.3685, 0.271, 0.3969, 0.2654, 0.3981, 0.2512, 0.3837, 0.2829, 0.414, 0.2743, 0.4503, 0.2393, 0.4365, 0.2609, 0.4088, 0.3326, 0.4344, 0.3253, 0.4606, 0.3033, 0.4559, 0.3089, 0.4222, 0.3289, 0.3102, 0.3384, 0.3532, 0.3122, 0.3575, 0.3051, 0.3284, 0.3384, 0.3532, 0.3369, 0.4134, 0.3087, 0.4044, 0.3122, 0.3575, 0.3181, 0.2799, 0.3289, 0.3102, 0.3051, 0.3284, 0.3123, 0.2981, 0.3369, 0.4134, 0.3326, 0.4344, 0.3089, 0.4222, 0.3087, 0.4044, 0.2615, 0.2772, 0.2515, 0.294, 0.2225, 0.267, 0.2409, 0.2571, 0.2158, 0.3685, 0.1996, 0.317, 0.2132, 0.3331, 0.2197, 0.3488, 0.2158, 0.3685, 0.1832, 0.365, 0.1755, 0.3225, 0.1996, 0.317, 0.2852, 0.3389, 0.256, 0.361, 0.2319, 0.3169, 0.2515, 0.294, 0.223, 0.2432, 0.2409, 0.2571, 0.2225, 0.267, 0.2006, 0.2534, 0.2006, 0.2534, 0.2225, 0.267, 0.2137, 0.2798, 0.2006, 0.2863, 0.1947, 0.2227, 0.223, 0.2432, 0.2006, 0.2534, 0.1829, 0.2305, 0.2006, 0.2863, 0.1703, 0.2966, 0.1684, 0.2882, 0.1882, 0.2798, 0.2319, 0.3169, 0.1996, 0.317, 0.2006, 0.2863, 0.2137, 0.2798, 0.1996, 0.317, 0.1755, 0.3225, 0.1703, 0.2966, 0.2006, 0.2863, 0.2515, 0.294, 0.2319, 0.3169, 0.2137, 0.2798, 0.2225, 0.267, 0.2525, 0.6292, 0.1978, 0.6284, 0.1964, 0.6054, 0.2501, 0.5982, 0.1978, 0.6284, 0.1822, 0.6233, 0.1846, 0.6012, 0.1964, 0.6054, 0.3669, 0.6239, 0.2525, 0.6292, 0.2501, 0.5982, 0.3151, 0.6005, 0.2966, 0.5423, 0.3063, 0.5782, 0.236, 0.5854, 0.2249, 0.5584, 0.3063, 0.5782, 0.3151, 0.6005, 0.2501, 0.5982, 0.236, 0.5854, 0.2249, 0.5584, 0.236, 0.5854, 0.1846, 0.6012, 0.1737, 0.5912, 0.236, 0.5854, 0.2501, 0.5982, 0.1964, 0.6054, 0.1846, 0.6012, 0.2551, 0.6904, 0.3611, 0.6646, 0.343, 0.7015, 0.3344, 0.7439, 0.2604, 0.7346, 0.34, 0.5888, 0.3669, 0.6239, 0.3151, 0.6005, 0.3063, 0.5782, 0.3127, 0.2613, 0.3181, 0.2799, 0.3123, 0.2981, 0.303, 0.2632, 0.1822, 0.6233, 0.1605, 0.6125, 0.1737, 0.5912, 0.1846, 0.6012, 0.3295, 0.5423, 0.34, 0.5888, 0.3063, 0.5782, 0.2966, 0.5423, 0.2779, 0.7954, 0.2931, 0.8566, 0.253, 0.8553, 0.2443, 0.8102, 0.2443, 0.8102, 0.253, 0.8553, 0.2222, 0.8566, 0.1779, 0.8387, 0.3609, 0.8054, 0.3867, 0.8374, 0.2931, 0.8566, 0.2779, 0.7954, 0.3457, 0.765, 0.201, 0.696, 0.2192, 0.729, 0.1858, 0.7255, 0.1879, 0.704, 0.201, 0.696, 0.2551, 0.6904, 0.2604, 0.7346, 0.2192, 0.729, 0.5091, 0.8187, 0.5449, 0.8371, 0.5283, 0.8536, 0.5026, 0.8389, 0.2609, 0.4088, 0.2325, 0.3812, 0.2446, 0.3851, 0.2555, 0.3978, 0.2325, 0.3812, 0.2557, 0.3685, 0.2512, 0.3837, 0.2446, 0.3851, 0.271, 0.3969, 0.2609, 0.4088, 0.2555, 0.3978, 0.2654, 0.3981, 0.5026, 0.8389, 0.5283, 0.8536, 0.5146, 0.867, 0.4957, 0.8584, 0.4878, 0.8991, 0.5299, 0.9071, 0.5282, 0.9301, 0.4907, 0.9216, 0.4909, 0.8118, 0.5091, 0.8187, 0.5026, 0.8389, 0.4794, 0.8312, 0.4684, 0.8994, 0.4878, 0.8991, 0.4907, 0.9216, 0.4745, 0.9222, 0.4957, 0.8584, 0.5146, 0.867, 0.493, 0.8768, 0.4891, 0.8751, 0.4907, 0.9216, 0.5282, 0.9301, 0.5169, 0.9465, 0.4923, 0.9411, 0.4794, 0.8312, 0.5026, 0.8389, 0.4957, 0.8584, 0.4794, 0.8506, 0.4745, 0.9222, 0.4907, 0.9216, 0.4923, 0.9411, 0.4794, 0.941, 0.4943, 0.9661, 0.4917, 0.9615, 0.4929, 0.9609, 0.4981, 0.9634, 0.4923, 0.9411, 0.5169, 0.9465, 0.4981, 0.9634, 0.4929, 0.9609, 0.4794, 0.8506, 0.4957, 0.8584, 0.4891, 0.8751, 0.4863, 0.8737, 0.4794, 0.941, 0.4923, 0.9411, 0.4929, 0.9609, 0.4917, 0.9615, 0.4267, 0.7648, 0.4164, 0.7361, 0.4289, 0.7451, 0.4331, 0.7574, 0.2319, 0.3169, 0.256, 0.361, 0.2378, 0.3514, 0.2301, 0.3341, 0.1996, 0.317, 0.2319, 0.3169, 0.2301, 0.3341, 0.2132, 0.3331, 0.256, 0.361, 0.2158, 0.3685, 0.2197, 0.3488, 0.2378, 0.3514, 0.446, 0.7575, 0.4331, 0.7574, 0.4289, 0.7451, 0.4418, 0.7464, 0.4476, 0.7361, 0.4592, 0.7676, 0.446, 0.7575, 0.4418, 0.7464, 0.4164, 0.7361, 0.4476, 0.7361, 0.4418, 0.7464, 0.4289, 0.7451, 0.4592, 0.7676, 0.4267, 0.7648, 0.4331, 0.7574, 0.446, 0.7575, 0.07327, 0.6224, 0.04494, 0.6401, 0.03157, 0.6141, 0.05328, 0.6114, 0.2006, 0.2534, 0.2006, 0.2863, 0.1882, 0.2798, 0.1882, 0.2505, 0.1829, 0.2305, 0.2006, 0.2534, 0.1882, 0.2505, 0.1726, 0.2335, 0.03157, 0.5768, 0.05104, 0.5881, 0.05328, 0.6114, 0.03157, 0.6141, 0.0745, 0.5791, 0.07327, 0.6224, 0.05328, 0.6114, 0.05104, 0.5881, 0.04585, 0.5579, 0.0745, 0.5791, 0.05104, 0.5881, 0.03157, 0.5768, 0.4328, 0.1502, 0.4027, 0.1328, 0.3913, 0.2024, 0.4246, 0.2161, 0.3739, 0.4525, 0.3326, 0.4344, 0.3253, 0.4606, 0.3597, 0.4756, 0.4374, 0.3802, 0.4081, 0.3598, 0.3934, 0.3877, 0.4112, 0.4093, 0.3087, 0.4044, 0.2839, 0.3975, 0.2829, 0.414, 0.3089, 0.4222, 0.6769, 0.6062, 0.6839, 0.6484, 0.7262, 0.6362, 0.758, 0.5989, 0.6325, 0.5747, 0.6154, 0.5475, 0.5797, 0.567, 0.6074, 0.5879, 0.5989, 0.518, 0.4934, 0.4361, 0.469, 0.4626, 0.5628, 0.5487, 0.4934, 0.4361, 0.4374, 0.3802, 0.4112, 0.4093, 0.469, 0.4626, 0.5905, 0.6446, 0.5488, 0.5994, 0.5301, 0.6214, 0.5737, 0.6607, 0.5301, 0.5816, 0.4299, 0.5096, 0.4232, 0.5177, 0.5091, 0.6016, 0.4299, 0.5096, 0.3739, 0.4525, 0.3597, 0.4756, 0.4232, 0.5177, 0.758, 0.5989, 0.7262, 0.6362, 0.792, 0.6543, 0.8031, 0.6262, 0.738, 0.3903, 0.7525, 0.3519, 0.6397, 0.286, 0.6242, 0.303, 0.6242, 0.303, 0.6397, 0.286, 0.6094, 0.239, 0.5782, 0.2584, 0.5666, 0.3593, 0.5231, 0.2759, 0.4697, 0.3417, 0.5327, 0.3937, 0.5327, 0.3937, 0.4697, 0.3417, 0.4374, 0.3802, 0.4934, 0.4361, 0.6825, 0.4487, 0.5666, 0.3593, 0.5327, 0.3937, 0.6408, 0.4921, 0.6408, 0.4921, 0.5327, 0.3937, 0.4934, 0.4361, 0.5989, 0.518, 0.7365, 0.5517, 0.7128, 0.5018, 0.655, 0.5256, 0.6704, 0.5595, 0.6704, 0.5595, 0.655, 0.5256, 0.6154, 0.5475, 0.6325, 0.5747, 0.5905, 0.6446, 0.5929, 0.669, 0.6065, 0.6746, 0.6182, 0.649, 0.6182, 0.649, 0.6332, 0.667, 0.6839, 0.6484, 0.6769, 0.6062, 0.4246, 0.2161, 0.3913, 0.2024, 0.3127, 0.2613, 0.3181, 0.2799, 0.3051, 0.3284, 0.2615, 0.2772, 0.2515, 0.294, 0.2852, 0.3389, 0.5231, 0.2759, 0.4747, 0.2618, 0.4254, 0.3136, 0.4697, 0.3417, 0.4697, 0.3417, 0.4254, 0.3136, 0.4081, 0.3598, 0.4374, 0.3802, 0.3122, 0.3575, 0.2893, 0.3609, 0.2839, 0.3975, 0.3087, 0.4044, 0.4458, 0.2358, 0.4246, 0.2161, 0.3181, 0.2799, 0.3289, 0.3102, 0.6333, 0.5974, 0.6182, 0.649, 0.6769, 0.6062, 0.6736, 0.5842, 0.6042, 0.6051, 0.5905, 0.6446, 0.6182, 0.649, 0.6333, 0.5974, 0.5994, 0.3236, 0.6242, 0.303, 0.5782, 0.2584, 0.5518, 0.2727, 0.7126, 0.4119, 0.738, 0.3903, 0.6242, 0.303, 0.5994, 0.3236, 0.7444, 0.5707, 0.7727, 0.5568, 0.7659, 0.5392, 0.7365, 0.5517, 0.4556, 0.4785, 0.3923, 0.4255, 0.3739, 0.4525, 0.4299, 0.5096, 0.549, 0.5626, 0.4556, 0.4785, 0.4299, 0.5096, 0.5301, 0.5816, 0.6042, 0.6051, 0.567, 0.5806, 0.5488, 0.5994, 0.5905, 0.6446, 0.6736, 0.5842, 0.6769, 0.6062, 0.758, 0.5989, 0.7444, 0.5707, 0.3051, 0.3284, 0.2852, 0.3389, 0.2893, 0.3609, 0.3122, 0.3575, 0.3923, 0.4255, 0.3369, 0.4134, 0.3326, 0.4344, 0.3739, 0.4525, 0.4747, 0.2618, 0.4996, 0.2209, 0.4796, 0.2061, 0.4458, 0.2358, 0.5518, 0.2727, 0.5487, 0.2329, 0.5271, 0.2303, 0.5231, 0.2759, 0.4112, 0.4093, 0.3934, 0.3877, 0.3369, 0.4134, 0.3923, 0.4255, 0.4081, 0.3598, 0.3384, 0.3532, 0.3369, 0.4134, 0.3934, 0.3877, 0.6704, 0.5595, 0.6736, 0.5842, 0.7444, 0.5707, 0.7365, 0.5517, 0.6074, 0.5879, 0.5797, 0.567, 0.567, 0.5806, 0.6042, 0.6051, 0.5628, 0.5487, 0.469, 0.4626, 0.4556, 0.4785, 0.549, 0.5626, 0.469, 0.4626, 0.4112, 0.4093, 0.3923, 0.4255, 0.4556, 0.4785, 0.7128, 0.5018, 0.7496, 0.4943, 0.7509, 0.4604, 0.6825, 0.4487, 0.6825, 0.4487, 0.7126, 0.4119, 0.5994, 0.3236, 0.5666, 0.3593, 0.5666, 0.3593, 0.5994, 0.3236, 0.5518, 0.2727, 0.5231, 0.2759, 0.6074, 0.5879, 0.6042, 0.6051, 0.6333, 0.5974, 0.6325, 0.5747, 0.6325, 0.5747, 0.6333, 0.5974, 0.6736, 0.5842, 0.6704, 0.5595, 0.4747, 0.2618, 0.4458, 0.2358, 0.3289, 0.3102, 0.4254, 0.3136, 0.4254, 0.3136, 0.3289, 0.3102, 0.3384, 0.3532, 0.4081, 0.3598, 0.6825, 0.4487, 0.7509, 0.4604, 0.7551, 0.4389, 0.7126, 0.4119, 0.5797, 0.567, 0.5628, 0.5487, 0.549, 0.5626, 0.567, 0.5806, 0.567, 0.5806, 0.549, 0.5626, 0.5301, 0.5816, 0.5488, 0.5994, 0.7126, 0.4119, 0.7551, 0.4389, 0.7707, 0.4262, 0.738, 0.3903, 0.655, 0.5256, 0.6408, 0.4921, 0.5989, 0.518, 0.6154, 0.5475, 0.7128, 0.5018, 0.6825, 0.4487, 0.6408, 0.4921, 0.655, 0.5256, 0.7789, 0.3911, 0.7824, 0.3563, 0.7525, 0.3519, 0.738, 0.3903, 0.5488, 0.5994, 0.5301, 0.5816, 0.5091, 0.6016, 0.5301, 0.6214, 0.6154, 0.5475, 0.5989, 0.518, 0.5628, 0.5487, 0.5797, 0.567, 0.7727, 0.5568, 0.8005, 0.5448, 0.7922, 0.5257, 0.7659, 0.5392, 0.4996, 0.2209, 0.5205, 0.1928, 0.5047, 0.1814, 0.4796, 0.2061, 0.5487, 0.2329, 0.5518, 0.2047, 0.5359, 0.2001, 0.5271, 0.2303, 0.7496, 0.4943, 0.7925, 0.4989, 0.7954, 0.4876, 0.7509, 0.4604, 0.7509, 0.4604, 0.7954, 0.4876, 0.8035, 0.4632, 0.7551, 0.4389, 0.7551, 0.4389, 0.8035, 0.4632, 0.8103, 0.4468, 0.7707, 0.4262, 0.4246, 0.2161, 0.4654, 0.1898, 0.4609, 0.1567, 0.4328, 0.1502, 0.8031, 0.6262, 0.8086, 0.599, 0.7826, 0.5746, 0.758, 0.5989, 0.738, 0.3903, 0.7707, 0.4262, 0.7936, 0.4162, 0.7789, 0.3911, 0.5782, 0.2584, 0.5676, 0.2321, 0.5487, 0.2329, 0.5518, 0.2727, 0.4458, 0.2358, 0.4796, 0.2061, 0.4654, 0.1898, 0.4246, 0.2161, 0.758, 0.5989, 0.7826, 0.5746, 0.7727, 0.5568, 0.7444, 0.5707, 0.7365, 0.5517, 0.7659, 0.5392, 0.7496, 0.4943, 0.7128, 0.5018, 0.5231, 0.2759, 0.5271, 0.2303, 0.4996, 0.2209, 0.4747, 0.2618, 0.8005, 0.5448, 0.8376, 0.5307, 0.8363, 0.5187, 0.7922, 0.5257, 0.5205, 0.1928, 0.5453, 0.1539, 0.5324, 0.1451, 0.5047, 0.1814, 0.5518, 0.2047, 0.5679, 0.1687, 0.5553, 0.1607, 0.5359, 0.2001, 0.7925, 0.4989, 0.8328, 0.5028, 0.8307, 0.4917, 0.7954, 0.4876, 0.7954, 0.4876, 0.8307, 0.4917, 0.8313, 0.4762, 0.8035, 0.4632, 0.8035, 0.4632, 0.8313, 0.4762, 0.8358, 0.4633, 0.8103, 0.4468, 0.4654, 0.1898, 0.4938, 0.1702, 0.4823, 0.1501, 0.4609, 0.1567, 0.8086, 0.599, 0.8198, 0.5716, 0.8043, 0.5586, 0.7826, 0.5746, 0.7707, 0.4262, 0.8103, 0.4468, 0.8156, 0.4398, 0.7936, 0.4162, 0.5676, 0.2321, 0.5749, 0.2106, 0.5518, 0.2047, 0.5487, 0.2329, 0.4796, 0.2061, 0.5047, 0.1814, 0.4938, 0.1702, 0.4654, 0.1898, 0.7826, 0.5746, 0.8043, 0.5586, 0.8005, 0.5448, 0.7727, 0.5568, 0.7659, 0.5392, 0.7922, 0.5257, 0.7925, 0.4989, 0.7496, 0.4943, 0.5271, 0.2303, 0.5359, 0.2001, 0.5205, 0.1928, 0.4996, 0.2209, 0.8376, 0.5307, 0.8753, 0.5321, 0.877, 0.5204, 0.8363, 0.5187, 0.5453, 0.1539, 0.5726, 0.1195, 0.554, 0.106, 0.5324, 0.1451, 0.5679, 0.1687, 0.5912, 0.1409, 0.5813, 0.1296, 0.5553, 0.1607, 0.8328, 0.5028, 0.8742, 0.5046, 0.8716, 0.4934, 0.8307, 0.4917, 0.8307, 0.4917, 0.8716, 0.4934, 0.8692, 0.4788, 0.8313, 0.4762, 0.8313, 0.4762, 0.8692, 0.4788, 0.869, 0.4657, 0.8358, 0.4633, 0.4938, 0.1702, 0.5216, 0.1384, 0.5103, 0.131, 0.4823, 0.1501, 0.8198, 0.5716, 0.8406, 0.5532, 0.8388, 0.543, 0.8043, 0.5586, 0.8103, 0.4468, 0.8358, 0.4633, 0.8407, 0.4561, 0.8156, 0.4398, 0.5749, 0.2106, 0.5791, 0.1757, 0.5679, 0.1687, 0.5518, 0.2047, 0.5047, 0.1814, 0.5324, 0.1451, 0.5216, 0.1384, 0.4938, 0.1702, 0.8043, 0.5586, 0.8388, 0.543, 0.8376, 0.5307, 0.8005, 0.5448, 0.7922, 0.5257, 0.8363, 0.5187, 0.8328, 0.5028, 0.7925, 0.4989, 0.5359, 0.2001, 0.5553, 0.1607, 0.5453, 0.1539, 0.5205, 0.1928, 0.8753, 0.5321, 0.8986, 0.5355, 0.907, 0.5209, 0.877, 0.5204, 0.8742, 0.5046, 0.9122, 0.5134, 0.9221, 0.5018, 0.8716, 0.4934, 0.8716, 0.4934, 0.9221, 0.5018, 0.9068, 0.4762, 0.8692, 0.4788, 0.8692, 0.4788, 0.9068, 0.4762, 0.9033, 0.4464, 0.869, 0.4657, 0.8406, 0.5532, 0.8674, 0.5508, 0.8715, 0.5426, 0.8388, 0.543, 0.8358, 0.4633, 0.869, 0.4657, 0.8692, 0.4566, 0.8407, 0.4561, 0.8388, 0.543, 0.8715, 0.5426, 0.8753, 0.5321, 0.8376, 0.5307, 0.8363, 0.5187, 0.877, 0.5204, 0.8742, 0.5046, 0.8328, 0.5028, 0.907, 0.5209, 0.922, 0.5303, 0.9263, 0.5238, 0.9122, 0.5134, 0.8937, 0.5529, 0.9104, 0.5572, 0.9152, 0.543, 0.8986, 0.5355, 0.9033, 0.4464, 0.9076, 0.4294, 0.9, 0.4271, 0.8952, 0.4428, 0.8923, 0.5642, 0.9082, 0.5674, 0.9104, 0.5572, 0.8937, 0.5529, 0.8674, 0.5508, 0.8923, 0.5642, 0.8937, 0.5529, 0.8715, 0.5426, 0.869, 0.4657, 0.9033, 0.4464, 0.8952, 0.4428, 0.8692, 0.4566, 0.8715, 0.5426, 0.8937, 0.5529, 0.8986, 0.5355, 0.8753, 0.5321, 0.877, 0.5204, 0.907, 0.5209, 0.9122, 0.5134, 0.8742, 0.5046, 0.9062, 0.2367, 0.9016, 0.2126, 0.8912, 0.2118, 0.891, 0.2401, 0.9258, 0.2512, 0.9258, 0.2323, 0.9062, 0.2367, 0.9183, 0.2579, 0.9258, 0.2323, 0.9149, 0.2159, 0.9016, 0.2126, 0.9062, 0.2367, 0.9183, 0.2579, 0.9062, 0.2367, 0.891, 0.2401, 0.9037, 0.2672, 0.8986, 0.5355, 0.9152, 0.543, 0.922, 0.5303, 0.907, 0.5209, 0.9122, 0.5134, 0.9263, 0.5238, 0.9344, 0.5139, 0.9221, 0.5018, 0.9344, 0.5139, 0.948, 0.5013, 0.9382, 0.4899, 0.9221, 0.5018, 0.9033, 0.4464, 0.924, 0.4483, 0.9265, 0.4328, 0.9076, 0.4294, 0.6024, 0.1075, 0.6009, 0.07305, 0.5885, 0.07513, 0.5726, 0.1195, 0.5912, 0.1409, 0.6123, 0.1263, 0.6059, 0.1156, 0.5813, 0.1296, 0.5216, 0.1384, 0.5359, 0.09787, 0.5182, 0.101, 0.5103, 0.131, 0.5791, 0.1757, 0.6002, 0.1507, 0.5912, 0.1409, 0.5679, 0.1687, 0.5324, 0.1451, 0.554, 0.106, 0.5359, 0.09787, 0.5216, 0.1384, 0.5553, 0.1607, 0.5813, 0.1296, 0.5726, 0.1195, 0.5453, 0.1539, 0.8094, 0.1417, 0.8016, 0.1274, 0.7835, 0.1267, 0.7785, 0.1404, 0.8004, 0.1552, 0.8094, 0.1417, 0.7785, 0.1404, 0.788, 0.1547, 0.5359, 0.09787, 0.5187, 0.07407, 0.5069, 0.08054, 0.5182, 0.101, 0.6002, 0.1507, 0.6195, 0.1364, 0.6123, 0.1263, 0.5912, 0.1409, 0.5359, 0.09787, 0.5431, 0.06143, 0.5338, 0.05418, 0.5187, 0.07407, 0.5813, 0.1296, 0.6059, 0.1156, 0.6024, 0.1075, 0.5726, 0.1195, 0.6009, 0.07305, 0.5895, 0.04063, 0.582, 0.05429, 0.5885, 0.07513, 0.5431, 0.06143, 0.5553, 0.04543, 0.5538, 0.0322, 0.5338, 0.05418, 0.7785, 0.1404, 0.7398, 0.1392, 0.748, 0.1836, 0.788, 0.1547, 0.7835, 0.1267, 0.7454, 0.1087, 0.7398, 0.1392, 0.7785, 0.1404, 0.5726, 0.1195, 0.5885, 0.07513, 0.5654, 0.06978, 0.554, 0.106, 0.554, 0.106, 0.5654, 0.06978, 0.5431, 0.06143, 0.5359, 0.09787, 0.582, 0.05429, 0.5895, 0.04063, 0.5757, 0.0322, 0.5712, 0.04914, 0.5712, 0.04914, 0.5757, 0.0322, 0.5538, 0.0322, 0.5553, 0.04543, 0.7398, 0.1392, 0.6835, 0.1462, 0.6926, 0.1695, 0.748, 0.1836, 0.7454, 0.1087, 0.6895, 0.1087, 0.6835, 0.1462, 0.7398, 0.1392, 0.5885, 0.07513, 0.582, 0.05429, 0.5712, 0.04914, 0.5654, 0.06978, 0.5654, 0.06978, 0.5712, 0.04914, 0.5553, 0.04543, 0.5431, 0.06143, 0.948, 0.5013, 0.9654, 0.4817, 0.9535, 0.4792, 0.9382, 0.4899, 0.924, 0.4483, 0.9455, 0.4519, 0.9528, 0.44, 0.9265, 0.4328, 0.891, 0.2401, 0.8648, 0.2459, 0.8788, 0.279, 0.9037, 0.2672, 0.8912, 0.2118, 0.863, 0.2083, 0.8648, 0.2459, 0.891, 0.2401, 0.9068, 0.4762, 0.9368, 0.4666, 0.924, 0.4483, 0.9033, 0.4464, 0.9221, 0.5018, 0.9382, 0.4899, 0.9368, 0.4666, 0.9068, 0.4762, 0.9535, 0.4792, 0.9654, 0.4817, 0.9689, 0.4568, 0.9587, 0.46, 0.9587, 0.46, 0.9689, 0.4568, 0.9528, 0.44, 0.9455, 0.4519, 0.8648, 0.2459, 0.8059, 0.2591, 0.8386, 0.2849, 0.8788, 0.279, 0.863, 0.2083, 0.8256, 0.2266, 0.8059, 0.2591, 0.8648, 0.2459, 0.9368, 0.4666, 0.9587, 0.46, 0.9455, 0.4519, 0.924, 0.4483, 0.9382, 0.4899, 0.9535, 0.4792, 0.9587, 0.46, 0.9368, 0.4666, 0.5929, 0.669, 0.5919, 0.6901, 0.5983, 0.6953, 0.6065, 0.6746, 0.6182, 0.649, 0.6065, 0.6746, 0.618, 0.6832, 0.6332, 0.667, 0.5737, 0.6607, 0.582, 0.6736, 0.5929, 0.669, 0.5905, 0.6446, 0.5919, 0.6901, 0.5904, 0.7046, 0.5914, 0.7051, 0.5983, 0.6953, 0.6065, 0.6746, 0.5983, 0.6953, 0.606, 0.7005, 0.618, 0.6832, 0.582, 0.6736, 0.5845, 0.6898, 0.5919, 0.6901, 0.5929, 0.669, 0.5904, 0.7046, 0.5848, 0.7103, 0.5905, 0.7131, 0.5914, 0.7051, 0.5983, 0.6953, 0.5914, 0.7051, 0.5905, 0.7131, 0.606, 0.7005, 0.5845, 0.6898, 0.5848, 0.7103, 0.5904, 0.7046, 0.5919, 0.6901, 0.2839, 0.3975, 0.271, 0.3969, 0.2609, 0.4088, 0.2829, 0.414, 0.2893, 0.3609, 0.2557, 0.3685, 0.271, 0.3969, 0.2839, 0.3975, 0.2852, 0.3389, 0.256, 0.361, 0.2557, 0.3685, 0.2893, 0.3609, 0.3089, 0.4222, 0.2829, 0.414, 0.2743, 0.4503, 0.3033, 0.4559, 0.2325, 0.3812, 0.1985, 0.4005, 0.2393, 0.4365, 0.2609, 0.4088, 0.2158, 0.3685, 0.1832, 0.365, 0.1985, 0.4005, 0.2325, 0.3812, 0.256, 0.361, 0.2158, 0.3685, 0.2325, 0.3812, 0.2557, 0.3685, 0.2557, 0.3685, 0.2512, 0.3837, 0.2654, 0.3981, 0.271, 0.3969, 0.2829, 0.414, 0.2609, 0.4088, 0.2393, 0.4365, 0.2743, 0.4503, 0.3326, 0.4344, 0.3089, 0.4222, 0.3033, 0.4559, 0.3253, 0.4606, 0.3289, 0.3102, 0.3051, 0.3284, 0.3122, 0.3575, 0.3384, 0.3532, 0.3384, 0.3532, 0.3122, 0.3575, 0.3087, 0.4044, 0.3369, 0.4134, 0.3181, 0.2799, 0.3123, 0.2981, 0.3051, 0.3284, 0.3289, 0.3102, 0.3369, 0.4134, 0.3087, 0.4044, 0.3089, 0.4222, 0.3326, 0.4344, 0.2615, 0.2772, 0.2409, 0.2571, 0.2225, 0.267, 0.2515, 0.294, 0.2158, 0.3685, 0.2197, 0.3488, 0.2132, 0.3331, 0.1996, 0.317, 0.2158, 0.3685, 0.1996, 0.317, 0.1755, 0.3225, 0.1832, 0.365, 0.2852, 0.3389, 0.2515, 0.294, 0.2319, 0.3169, 0.256, 0.361, 0.223, 0.2432, 0.2006, 0.2534, 0.2225, 0.267, 0.2409, 0.2571, 0.2006, 0.2534, 0.2006, 0.2863, 0.2137, 0.2798, 0.2225, 0.267, 0.1947, 0.2227, 0.1829, 0.2305, 0.2006, 0.2534, 0.223, 0.2432, 0.2006, 0.2863, 0.1882, 0.2798, 0.1684, 0.2882, 0.1703, 0.2966, 0.2319, 0.3169, 0.2137, 0.2798, 0.2006, 0.2863, 0.1996, 0.317, 0.1996, 0.317, 0.2006, 0.2863, 0.1703, 0.2966, 0.1755, 0.3225, 0.2515, 0.294, 0.2225, 0.267, 0.2137, 0.2798, 0.2319, 0.3169, 0.2525, 0.6292, 0.2501, 0.5982, 0.1964, 0.6054, 0.1978, 0.6284, 0.1978, 0.6284, 0.1964, 0.6054, 0.1846, 0.6012, 0.1822, 0.6233, 0.3669, 0.6239, 0.3151, 0.6005, 0.2501, 0.5982, 0.2525, 0.6292, 0.2966, 0.5423, 0.2249, 0.5584, 0.236, 0.5854, 0.3063, 0.5782, 0.3063, 0.5782, 0.236, 0.5854, 0.2501, 0.5982, 0.3151, 0.6005, 0.2249, 0.5584, 0.1737, 0.5912, 0.1846, 0.6012, 0.236, 0.5854, 0.236, 0.5854, 0.1846, 0.6012, 0.1964, 0.6054, 0.2501, 0.5982, 0.2551, 0.6904, 0.2604, 0.7346, 0.3344, 0.7439, 0.343, 0.7015, 0.3611, 0.6646, 0.34, 0.5888, 0.3063, 0.5782, 0.3151, 0.6005, 0.3669, 0.6239, 0.3127, 0.2613, 0.303, 0.2632, 0.3123, 0.2981, 0.3181, 0.2799, 0.1822, 0.6233, 0.1846, 0.6012, 0.1737, 0.5912, 0.1605, 0.6125, 0.3295, 0.5423, 0.2966, 0.5423, 0.3063, 0.5782, 0.34, 0.5888, 0.2779, 0.7954, 0.2443, 0.8102, 0.253, 0.8553, 0.2931, 0.8566, 0.2443, 0.8102, 0.1779, 0.8387, 0.2222, 0.8566, 0.253, 0.8553, 0.3609, 0.8054, 0.3457, 0.765, 0.2779, 0.7954, 0.2931, 0.8566, 0.3867, 0.8374, 0.201, 0.696, 0.1879, 0.704, 0.1858, 0.7255, 0.2192, 0.729, 0.201, 0.696, 0.2192, 0.729, 0.2604, 0.7346, 0.2551, 0.6904, 0.5091, 0.8187, 0.5026, 0.8389, 0.5283, 0.8536, 0.5449, 0.8371, 0.2609, 0.4088, 0.2555, 0.3978, 0.2446, 0.3851, 0.2325, 0.3812, 0.2325, 0.3812, 0.2446, 0.3851, 0.2512, 0.3837, 0.2557, 0.3685, 0.271, 0.3969, 0.2654, 0.3981, 0.2555, 0.3978, 0.2609, 0.4088, 0.5026, 0.8389, 0.4957, 0.8584, 0.5146, 0.867, 0.5283, 0.8536, 0.4878, 0.8991, 0.4907, 0.9216, 0.5282, 0.9301, 0.5299, 0.9071, 0.4909, 0.8118, 0.4794, 0.8312, 0.5026, 0.8389, 0.5091, 0.8187, 0.4684, 0.8994, 0.4745, 0.9222, 0.4907, 0.9216, 0.4878, 0.8991, 0.4957, 0.8584, 0.4891, 0.8751, 0.493, 0.8768, 0.5146, 0.867, 0.4907, 0.9216, 0.4923, 0.9411, 0.5169, 0.9465, 0.5282, 0.9301, 0.4794, 0.8312, 0.4794, 0.8506, 0.4957, 0.8584, 0.5026, 0.8389, 0.4745, 0.9222, 0.4794, 0.941, 0.4923, 0.9411, 0.4907, 0.9216, 0.4943, 0.9661, 0.4981, 0.9634, 0.4929, 0.9609, 0.4917, 0.9615, 0.4923, 0.9411, 0.4929, 0.9609, 0.4981, 0.9634, 0.5169, 0.9465, 0.4794, 0.8506, 0.4863, 0.8737, 0.4891, 0.8751, 0.4957, 0.8584, 0.4794, 0.941, 0.4917, 0.9615, 0.4929, 0.9609, 0.4923, 0.9411, 0.4267, 0.7648, 0.4331, 0.7574, 0.4289, 0.7451, 0.4164, 0.7361, 0.2319, 0.3169, 0.2301, 0.3341, 0.2378, 0.3514, 0.256, 0.361, 0.1996, 0.317, 0.2132, 0.3331, 0.2301, 0.3341, 0.2319, 0.3169, 0.256, 0.361, 0.2378, 0.3514, 0.2197, 0.3488, 0.2158, 0.3685, 0.446, 0.7575, 0.4418, 0.7464, 0.4289, 0.7451, 0.4331, 0.7574, 0.4476, 0.7361, 0.4418, 0.7464, 0.446, 0.7575, 0.4592, 0.7676, 0.4164, 0.7361, 0.4289, 0.7451, 0.4418, 0.7464, 0.4476, 0.7361, 0.4592, 0.7676, 0.446, 0.7575, 0.4331, 0.7574, 0.4267, 0.7648, 0.07327, 0.6224, 0.05328, 0.6114, 0.03157, 0.6141, 0.04494, 0.6401, 0.2006, 0.2534, 0.1882, 0.2505, 0.1882, 0.2798, 0.2006, 0.2863, 0.1829, 0.2305, 0.1726, 0.2335, 0.1882, 0.2505, 0.2006, 0.2534, 0.03157, 0.5768, 0.03157, 0.6141, 0.05328, 0.6114, 0.05104, 0.5881, 0.0745, 0.5791, 0.05104, 0.5881, 0.05328, 0.6114, 0.07327, 0.6224, 0.04585, 0.5579, 0.03157, 0.5768, 0.05104, 0.5881, 0.0745, 0.5791])
me_cube.materials.append(mat_dogee)
me_cube.use_remesh_preserve_volume = False
me_cube.use_remesh_preserve_attributes = False
me_cube.use_mirror_vertex_groups = False
me_cube.update()
arm_armature_001 = bpy.data.armatures.new('Armature.001')  # bones are not reproduced

# ---- objects
ob_armature = bpy.data.objects.new('Armature', arm_armature_001)
ob_cube = bpy.data.objects.new('Cube', me_cube)

# ---- transforms, parenting, visibility, modifiers, constraints
ob_armature.location = (5.828e-16, 0.01396, 2.625)
ob_armature.show_in_front = True
ob_armature.lineart.crease_threshold = 0.0
ob_cube.parent = ob_armature
ob_cube.matrix_parent_inverse = Matrix(((1.0, 0.0, 0.0, -5.828e-16), (0.0, 1.0, 0.0, -0.01396), (0.0, 0.0, 1.0, -2.625), (0.0, 0.0, 0.0, 1.0)))
ob_cube.location = (-8.948e-16, 0.7643, 3.235)
ob_cube.scale = (0.4442, 0.4442, 0.4442)
ob_cube.lock_rotations_4d = False
ob_cube.empty_display_type = 'ARROWS'
ob_cube.lineart.crease_threshold = 0.0
_vg = ob_cube.vertex_groups.new(name='Stomach')
for _i, _w in zip([2, 5, 7, 8, 10, 11, 14, 15, 16, 17, 18, 19, 20, 22, 24, 25, 28, 29, 30, 31, 33, 34, 38, 41, 42, 43, 44, 47, 48, 49, 50, 51, 52, 53, 54, 157, 158, 159, 160, 161, 162, 228, 229, 232, 234, 236, 237, 238, 239, 240, 243, 244, 245, 246, 250, 251, 252, 253, 254, 255, 256, 257, 258, 260, 262, 263, 266, 267, 268, 269, 272, 273, 277, 280, 281, 282, 283, 286, 287, 288, 289, 290, 291, 292, 293, 294, 295, 398, 399, 400, 401, 402, 403, 404, 405, 406, 407, 408, 409], [0.4362, 0.3479, 0.6283, 0.0968, 0.001406, 0.1464, 0.1598, 0.008411, 0.1361, 0.3332, 0.01844, 0.04656, 0.01165, 0.8805, 0.8616, 0.05761, 0.3891, 0.02915, 0.8464, 0.16, 0.7552, 0.07848, 0.6448, 0.3692, 0.02481, 0.2663, 0.06267, 0.008494, 0.6536, 0.0592, 0.1939, 0.03175, 0.8333, 0.76, 0.002423, 0.8978, 0.8862, 0.9014, 0.8996, 0.9057, 0.9057, 0.1154, 0.4362, 0.9081, 0.3479, 0.09585, 0.3904, 0.05642, 0.6283, 0.0968, 0.05535, 0.8949, 0.001406, 0.1464, 0.663, 0.8713, 0.1598, 0.008411, 0.1361, 0.3332, 0.01844, 0.04656, 0.01165, 0.8805, 0.8616, 0.05761, 0.3891, 0.02915, 0.8464, 0.16, 0.7552, 0.07848, 0.6448, 0.3692, 0.02481, 0.2663, 0.06267, 0.008494, 0.1394, 0.6536, 0.8558, 0.0592, 0.1939, 0.03175, 0.8333, 0.76, 0.002423, 0.9036, 0.8875, 0.8978, 0.8862, 0.9024, 0.8986, 0.9014, 0.8996, 0.906, 0.906, 0.9057, 0.9057]): _vg.add([_i], _w, 'REPLACE')
_vg = ob_cube.vertex_groups.new(name='Chest')
for _i, _w in zip([1, 3, 5, 6, 7, 8, 9, 12, 13, 16, 17, 18, 19, 21, 23, 24, 25, 26, 28, 29, 32, 33, 34, 35, 39, 41, 42, 45, 46, 48, 49, 50, 52, 53, 163, 165, 166, 167, 168, 169, 170, 171, 172, 173, 174, 175, 176, 177, 197, 198, 199, 200, 201, 202, 203, 204, 205, 206, 207, 208, 209, 210, 211, 212, 214, 227, 230, 231, 234, 236, 237, 239, 240, 241, 242, 243, 244, 247, 248, 254, 255, 256, 257, 259, 261, 262, 263, 264, 266, 267, 271, 272, 273, 274, 278, 280, 281, 284, 285, 288, 289, 290, 291, 293, 294, 410, 411, 413, 414, 415, 417, 418, 419, 420, 421, 422, 423, 424, 425, 426, 427, 428, 461, 462, 463, 464, 465, 466, 467, 468, 469, 470, 471, 472, 473, 474, 475, 476, 478], [0.1583, 1.0, 0.4052, 0.0001011, 0.03165, 0.9872, 0.9953, 1.0, 1.0, 1.0, 0.9182, 0.9996, 0.999, 0.04316, 0.7962, 0.01993, 0.9676, 0.9806, 0.2862, 0.04546, 0.002123, 0.02719, 0.8823, 0.9007, 0.7311, 0.7993, 0.03474, 0.1686, 0.1368, 0.08473, 0.002142, 0.06824, 0.08064, 0.08137, 0.2358, 0.2019, 0.0105, 0.07199, 0.1262, 0.007707, 0.05771, 0.1396, 0.03342, 0.05299, 0.449, 0.1026, 0.004421, 0.5063, 0.1111, 0.08337, 0.1261, 0.08524, 0.1133, 0.119, 0.1146, 0.1049, 0.1166, 0.1262, 0.1157, 0.1161, 0.1173, 0.1179, 0.1172, 0.1172, 0.0002215, 0.2254, 0.9999, 0.8201, 0.8918, 0.1083, 0.573, 0.03165, 0.8389, 1.0, 0.996, 0.938, 0.01571, 0.9999, 1.0, 0.8636, 0.9975, 0.9594, 1.0, 0.04317, 0.7959, 0.01993, 0.9253, 0.9946, 0.703, 0.04546, 0.1049, 0.02719, 0.8788, 0.9891, 0.7307, 0.8286, 0.03474, 0.04215, 0.137, 0.08473, 0.0835, 0.002142, 0.06824, 0.08064, 0.08137, 0.2436, 0.2359, 0.202, 0.0124, 0.0724, 0.03064, 0.1262, 0.007773, 0.05776, 0.1397, 0.03391, 0.05315, 0.4491, 0.1032, 0.00942, 0.5063, 0.5314, 0.1112, 0.08344, 0.1262, 0.08534, 0.1134, 0.119, 0.1147, 0.105, 0.1167, 0.1263, 0.1158, 0.1161, 0.1174, 0.1179, 0.1173, 0.1172, 0.0004722]): _vg.add([_i], _w, 'REPLACE')
_vg = ob_cube.vertex_groups.new(name='Head')
for _i, _w in zip([3, 9, 12, 13, 18, 19, 21, 23, 26, 32, 35, 37, 39, 45, 46, 163, 164, 165, 166, 167, 168, 169, 170, 171, 172, 173, 174, 175, 176, 177, 178, 179, 180, 181, 182, 183, 184, 185, 186, 187, 188, 189, 190, 191, 192, 193, 194, 195, 196, 197, 198, 199, 200, 201, 202, 203, 204, 205, 206, 207, 208, 209, 210, 211, 212, 213, 214, 215, 216, 217, 218, 219, 220, 221, 222, 223, 224, 227, 230, 231, 241, 242, 247, 248, 249, 256, 257, 259, 261, 264, 270, 271, 274, 276, 278, 284, 285, 410, 411, 412, 413, 414, 415, 416, 417, 418, 419, 420, 421, 422, 423, 424, 425, 426, 427, 428, 429, 430, 431, 432, 433, 434, 435, 436, 437, 438, 439, 440, 441, 442, 443, 444, 445, 446, 447, 448, 449, 450, 451, 452, 453, 454, 455, 456, 457, 458, 459, 460, 461, 462, 463, 464, 465, 466, 467, 468, 469, 470, 471, 472, 473, 474, 475, 476, 477, 478, 479, 480, 481, 482, 483, 484, 485, 486, 487, 488, 489, 490, 491, 492], [0.1545, 0.06812, 0.1632, 0.1989, 0.07513, 0.03522, 0.06723, 0.1949, 0.04332, 0.8908, 0.07172, 0.02526, 0.2526, 0.854, 0.8242, 0.7609, 0.9489, 0.794, 0.9589, 0.9196, 0.8717, 0.9702, 0.9408, 0.8574, 0.9547, 0.944, 0.5442, 0.881, 0.9478, 0.4886, 0.9493, 0.9918, 0.9976, 0.9927, 0.9923, 0.9987, 0.9979, 0.9976, 0.9985, 0.9978, 0.9964, 0.9497, 0.9498, 0.9498, 0.9489, 0.9498, 0.9498, 0.9498, 0.9498, 0.8868, 0.9148, 0.8713, 0.9125, 0.8846, 0.8791, 0.8831, 0.8929, 0.8814, 0.8718, 0.8822, 0.8819, 0.8806, 0.8801, 0.8807, 0.8808, 0.9812, 0.9729, 0.9896, 0.9857, 0.9823, 0.9796, 0.9861, 0.984, 0.9991, 0.9991, 0.9993, 0.9994, 0.1278, 0.1544, 0.1735, 0.06809, 0.03165, 0.163, 0.1988, 0.9032, 0.07509, 0.03516, 0.06722, 0.1949, 0.0433, 0.8907, 0.8937, 0.07169, 0.0252, 0.2526, 0.8531, 0.8238, 0.7541, 0.7608, 0.9482, 0.7938, 0.9572, 0.9189, 0.9821, 0.9587, 0.8716, 0.9701, 0.9407, 0.8572, 0.9543, 0.9437, 0.544, 0.88, 0.9434, 0.4885, 0.4654, 0.9486, 0.9909, 0.999, 0.9975, 0.9924, 0.9908, 0.9991, 0.9987, 0.9978, 0.9973, 0.9994, 0.9984, 0.9976, 0.9959, 0.9988, 0.9508, 0.9498, 0.9498, 0.9498, 0.9472, 0.9496, 0.95, 0.95, 0.9499, 0.9499, 0.9499, 0.9499, 0.9498, 0.9962, 0.9915, 0.9499, 0.9499, 0.8867, 0.9146, 0.8711, 0.9123, 0.8845, 0.879, 0.883, 0.8928, 0.8812, 0.8717, 0.8821, 0.8817, 0.8805, 0.88, 0.8806, 0.8807, 0.9811, 0.9726, 0.9895, 0.9855, 0.9821, 0.9794, 0.986, 0.9838, 0.9993, 0.999, 0.9995, 0.999, 0.9994, 0.9993, 0.9995, 0.9993]): _vg.add([_i], _w, 'REPLACE')
_vg = ob_cube.vertex_groups.new(name='Back Upper Leg L')
for _i, _w in zip([0, 2, 4, 5, 7, 10, 11, 14, 15, 16, 17, 20, 22, 24, 27, 28, 30, 31, 33, 36, 38, 40, 41, 43, 44, 47, 48, 49, 50, 51, 52, 53, 54, 55, 57, 59, 61, 63, 67, 68, 69, 71, 73, 75, 77, 80, 81, 82, 157, 158, 159, 160, 161, 162, 228, 232, 238, 244, 250, 251, 258, 265, 268, 269, 275, 287, 289, 292, 300, 398, 399, 400, 401, 402, 403, 404, 405, 406, 407, 408, 409], [0.7235, 0.537, 0.8359, 0.07707, 0.3205, 0.9462, 0.8342, 0.8078, 0.9439, 0.05432, 0.06605, 0.6578, 0.08818, 0.08601, 0.6221, 0.01948, 0.1192, 0.7679, 0.1944, 0.7054, 0.3293, 0.09298, 0.04044, 0.7089, 0.8989, 0.7942, 0.2499, 0.8757, 0.7194, 0.4309, 0.06985, 0.1468, 0.4903, 0.2716, 0.1642, 0.2517, 0.142, 0.2732, 0.01825, 0.07201, 0.05491, 0.04113, 0.09245, 0.0432, 0.08876, 0.01735, 0.01986, 0.001098, 0.05741, 0.0645, 0.04686, 0.04783, 0.0399, 0.03985, 0.3946, 0.03447, 0.3185, 0.02072, 0.1606, 0.0619, 0.09722, 0.06902, 0.00847, 0.05288, 0.0247, 0.2309, 0.008352, 0.05524, 0.009445, 0.04067, 0.05364, 0.02803, 0.03784, 0.04239, 0.04634, 0.04008, 0.04287, 0.03922, 0.03915, 0.03898, 0.03903]): _vg.add([_i], _w, 'REPLACE')
_vg = ob_cube.vertex_groups.new(name='Back Lower Leg L')
for _i, _w in zip([0, 4, 20, 27, 28, 36, 40, 41, 47, 49, 51, 54, 55, 57, 59, 61, 63, 65, 67, 68, 69, 71, 73, 75, 77, 80, 81, 82, 84, 86, 88, 90, 92, 94, 95, 96, 97, 98, 99, 100, 101, 103, 104, 105, 106, 107, 108, 109, 110, 111, 112, 113, 114, 115, 116, 117, 118, 119, 145, 228, 238, 265, 287, 292], [0.2443, 0.1519, 0.1938, 0.2534, 0.003891, 0.2322, 0.8977, 0.008364, 0.1377, 0.01228, 0.4111, 0.4331, 0.7105, 0.8313, 0.7023, 0.8316, 0.6986, 0.9767, 0.9632, 0.9067, 0.9343, 0.9488, 0.8913, 0.9427, 0.8989, 0.9599, 0.9549, 0.965, 0.9751, 0.9747, 0.9728, 0.9771, 0.6755, 0.9683, 0.968, 0.9519, 0.9733, 0.9749, 0.9726, 0.9609, 0.9914, 0.9678, 0.9415, 0.8952, 0.3358, 0.7834, 0.2745, 0.9637, 0.09346, 0.1015, 0.06741, 0.05245, 0.07214, 0.4779, 0.1066, 0.2726, 0.2058, 0.3947, 0.08005, 0.04457, 0.1481, 0.01425, 0.1861, 0.03425]): _vg.add([_i], _w, 'REPLACE')
_vg = ob_cube.vertex_groups.new(name='Leg L')
for _i, _w in zip([92, 96, 97, 99, 100, 102, 103, 104, 105, 106, 107, 108, 109, 110, 111, 112, 113, 114, 115, 116, 117, 118, 119, 120, 145, 146, 147, 148, 149, 150, 151, 152, 153, 154, 155, 156], [0.3245, 0.01635, 0.002058, 0.002967, 0.02619, 0.9843, 0.01348, 0.05734, 0.1028, 0.6642, 0.2165, 0.7254, 0.02245, 0.9065, 0.8985, 0.9325, 0.9475, 0.9279, 0.5221, 0.8934, 0.7274, 0.7942, 0.6053, 0.9986, 0.9199, 0.977, 0.9815, 0.9933, 0.988, 0.9815, 1.0, 0.9932, 0.9983, 0.9999, 0.997, 0.9965]): _vg.add([_i], _w, 'REPLACE')
_vg = ob_cube.vertex_groups.new(name='Front Upper Leg L')
for _i, _w in zip([1, 3, 5, 6, 8, 9, 12, 13, 16, 17, 18, 19, 21, 28, 29, 32, 35, 37, 41, 42, 45, 46, 56, 58, 60, 62, 64, 66, 227, 236, 237, 249, 259, 266, 267], [0.9101, 0.1315, 0.1339, 0.8918, 0.003487, 0.09834, 0.6724, 0.245, 0.05231, 0.09379, 0.2526, 0.6957, 0.6521, 0.08231, 0.6705, 0.05421, 0.04767, 0.8125, 0.1282, 0.8, 0.08403, 0.01696, 0.05656, 0.1204, 0.0957, 0.111, 0.04031, 0.1232, 0.2992, 0.3153, 0.05695, 0.01232, 0.08787, 0.01193, 0.06756]): _vg.add([_i], _w, 'REPLACE')
_vg = ob_cube.vertex_groups.new(name='Front Lower Leg L')
for _i, _w in zip([1, 6, 21, 29, 37, 42, 56, 58, 60, 62, 64, 66, 70, 72, 74, 76, 78, 79, 83, 85, 87, 89, 91, 93, 121, 122, 123, 124, 125, 126, 127, 128, 129, 130, 131, 132, 133, 134, 135, 136, 137, 227, 236], [0.0664, 0.06232, 0.124, 0.1441, 0.1041, 0.09504, 0.941, 0.8714, 0.8766, 0.8621, 0.9488, 0.8597, 0.9959, 0.987, 0.989, 0.977, 0.9982, 0.9825, 0.9988, 0.9986, 0.9957, 0.9964, 0.9977, 0.9976, 0.9552, 0.9769, 0.8896, 0.9527, 0.894, 0.9717, 0.1498, 0.4484, 0.1454, 0.4602, 0.03406, 0.5073, 0.09228, 0.09619, 0.09827, 0.0369, 0.002946, 0.05752, 0.06703]): _vg.add([_i], _w, 'REPLACE')
_vg = ob_cube.vertex_groups.new(name='Front Leg IK L')
for _i, _w in zip([124, 126, 128, 129, 130, 132], [0.01617, 0.009861, 0.1119, 0.08344, 0.5925, 0.7175]): _vg.add([_i], _w, 'REPLACE')
_vg = ob_cube.vertex_groups.new(name='Front Leg L')
for _i, _w in zip([121, 123, 124, 125, 126, 127, 128, 129, 130, 131, 132, 133, 134, 135, 136, 137, 138, 139, 140, 141, 142, 143, 144], [0.03961, 0.1104, 0.04454, 0.106, 0.006526, 0.8502, 0.5516, 0.8546, 0.5398, 0.958, 0.4927, 0.9077, 0.9038, 0.9017, 0.9565, 0.9735, 0.9977, 0.9828, 0.9807, 0.9923, 0.995, 0.9961, 0.9994]): _vg.add([_i], _w, 'REPLACE')
_vg = ob_cube.vertex_groups.new(name='Back Upper Leg R')
for _i, _w in zip([20, 27, 30, 31, 36, 51, 59, 157, 158, 159, 160, 161, 162, 225, 228, 229, 232, 233, 234, 238, 239, 244, 245, 246, 250, 251, 252, 253, 254, 255, 258, 260, 262, 265, 266, 268, 269, 272, 275, 277, 279, 280, 282, 283, 286, 287, 288, 289, 290, 291, 292, 293, 294, 295, 296, 298, 300, 302, 304, 308, 309, 310, 312, 314, 316, 318, 321, 322, 323, 398, 399, 400, 401, 402, 403, 404, 405, 406, 407, 408, 409], [0.09722, 0.06902, 0.00847, 0.05288, 0.0247, 0.05524, 0.009445, 0.02803, 0.03784, 0.04008, 0.04287, 0.03898, 0.03903, 0.7235, 0.3946, 0.537, 0.03447, 0.8359, 0.07707, 0.3185, 0.3205, 0.02072, 0.9462, 0.8342, 0.1606, 0.0619, 0.8078, 0.9439, 0.05432, 0.06605, 0.6578, 0.08818, 0.08601, 0.6221, 0.01948, 0.1192, 0.7679, 0.1944, 0.7054, 0.3293, 0.09298, 0.04044, 0.7089, 0.8989, 0.7942, 0.2309, 0.2499, 0.008352, 0.8757, 0.7194, 0.4309, 0.06985, 0.1468, 0.4903, 0.2716, 0.1642, 0.2517, 0.142, 0.2732, 0.01825, 0.07201, 0.05491, 0.04113, 0.09245, 0.0432, 0.08876, 0.01735, 0.01986, 0.001098, 0.04067, 0.05364, 0.05741, 0.0645, 0.04239, 0.04634, 0.04686, 0.04783, 0.03922, 0.03915, 0.0399, 0.03985]): _vg.add([_i], _w, 'REPLACE')
_vg = ob_cube.vertex_groups.new(name='Back Lower Leg R')
for _i, _w in zip([27, 51, 225, 228, 233, 238, 258, 265, 266, 275, 279, 280, 286, 287, 290, 292, 295, 296, 298, 300, 302, 304, 306, 308, 309, 310, 312, 314, 316, 318, 321, 322, 323, 325, 327, 329, 331, 333, 335, 336, 337, 338, 339, 340, 341, 342, 344, 345, 346, 347, 348, 349, 350, 351, 352, 353, 354, 355, 356, 357, 358, 359, 360, 386], [0.01425, 0.03425, 0.2443, 0.04457, 0.1519, 0.1481, 0.1938, 0.2534, 0.003891, 0.2322, 0.8977, 0.008364, 0.1377, 0.1861, 0.01228, 0.4111, 0.4331, 0.7105, 0.8313, 0.7023, 0.8316, 0.6986, 0.9767, 0.9632, 0.9067, 0.9343, 0.9488, 0.8913, 0.9427, 0.8989, 0.9599, 0.9549, 0.965, 0.9751, 0.9747, 0.9728, 0.9771, 0.6755, 0.9683, 0.968, 0.9519, 0.9733, 0.9749, 0.9726, 0.9609, 0.9914, 0.9678, 0.9415, 0.8952, 0.3358, 0.7834, 0.2745, 0.9637, 0.09346, 0.1015, 0.06741, 0.05245, 0.07214, 0.4779, 0.1066, 0.2726, 0.2058, 0.3947, 0.08005]): _vg.add([_i], _w, 'REPLACE')
_vg = ob_cube.vertex_groups.new(name='Leg R')
for _i, _w in zip([333, 337, 338, 340, 341, 343, 344, 345, 346, 347, 348, 349, 350, 351, 352, 353, 354, 355, 356, 357, 358, 359, 360, 361, 386, 387, 388, 389, 390, 391, 392, 393, 394, 395, 396, 397], [0.3245, 0.01635, 0.002058, 0.002967, 0.02619, 0.9843, 0.01348, 0.05734, 0.1028, 0.6642, 0.2165, 0.7254, 0.02245, 0.9065, 0.8985, 0.9325, 0.9475, 0.9279, 0.5221, 0.8934, 0.7274, 0.7942, 0.6053, 0.9986, 0.9199, 0.977, 0.9815, 0.9933, 0.988, 0.9815, 1.0, 0.9932, 0.9983, 0.9999, 0.997, 0.9965]): _vg.add([_i], _w, 'REPLACE')
_vg = ob_cube.vertex_groups.new(name='Front Upper Leg R')
for _i, _w in zip([21, 28, 29, 226, 227, 230, 234, 235, 236, 237, 240, 241, 247, 248, 249, 254, 255, 256, 257, 259, 266, 267, 270, 274, 276, 280, 281, 284, 285, 297, 299, 301, 303, 305, 307], [0.08787, 0.01193, 0.06756, 0.9101, 0.2992, 0.1315, 0.1339, 0.8918, 0.3153, 0.05695, 0.00349, 0.09836, 0.6725, 0.245, 0.01242, 0.05231, 0.09379, 0.2526, 0.6957, 0.6522, 0.08231, 0.6705, 0.05427, 0.04769, 0.8125, 0.1282, 0.8, 0.08436, 0.01721, 0.05656, 0.1204, 0.09571, 0.111, 0.04031, 0.1232]): _vg.add([_i], _w, 'REPLACE')
_vg = ob_cube.vertex_groups.new(name='Front Lower Leg R')
for _i, _w in zip([226, 227, 235, 236, 259, 267, 276, 281, 297, 299, 301, 303, 305, 307, 311, 313, 315, 317, 319, 320, 324, 326, 328, 330, 332, 334, 362, 363, 364, 365, 366, 367, 368, 369, 370, 371, 372, 373, 374, 375, 376, 377, 378], [0.0664, 0.05752, 0.06232, 0.06703, 0.124, 0.1441, 0.1041, 0.09504, 0.941, 0.8714, 0.8766, 0.8621, 0.9488, 0.8597, 0.9959, 0.987, 0.989, 0.977, 0.9982, 0.9825, 0.9988, 0.9986, 0.9957, 0.9964, 0.9977, 0.9976, 0.9552, 0.9769, 0.8896, 0.9527, 0.894, 0.9717, 0.1498, 0.4484, 0.1454, 0.4602, 0.03406, 0.5073, 0.09228, 0.09619, 0.09827, 0.0369, 0.002946]): _vg.add([_i], _w, 'REPLACE')
_vg = ob_cube.vertex_groups.new(name='Front Leg IK R')
for _i, _w in zip([365, 367, 369, 370, 371, 373], [0.01617, 0.009861, 0.1119, 0.08344, 0.5925, 0.7175]): _vg.add([_i], _w, 'REPLACE')
_vg = ob_cube.vertex_groups.new(name='Front Leg R')
for _i, _w in zip([13, 362, 364, 365, 366, 367, 368, 369, 370, 371, 372, 373, 374, 375, 376, 377, 378, 379, 380, 381, 382, 383, 384, 385], [0.004634, 0.03961, 0.1104, 0.04454, 0.106, 0.006526, 0.8502, 0.5516, 0.8546, 0.5398, 0.958, 0.4927, 0.9077, 0.9038, 0.9017, 0.9565, 0.9735, 0.9977, 0.9828, 0.9807, 0.9923, 0.995, 0.9961, 0.9994]): _vg.add([_i], _w, 'REPLACE')
_m = ob_cube.modifiers.new('Armature', 'ARMATURE')
_m.object = ob_armature

# ---- collection membership
col_collection_1.objects.link(ob_armature)
col_collection_1.objects.link(ob_cube)

# ---- scene / render settings (as saved in the file)
scene.frame_start = 1; scene.frame_end = 59; scene.frame_set(33)
scene.render.engine = 'BLENDER_EEVEE_NEXT'
scene.render.resolution_percentage = 50
scene.render.dither_intensity = 0.0
scene.cycles.use_denoising = False
scene.cycles.samples = 10
scene.cycles.sampling_pattern = 'TABULATED_SOBOL'
scene.cycles.light_sampling_threshold = 0.0
scene.cycles.use_adaptive_sampling = False
scene.cycles.use_light_tree = False
scene.cycles.blur_glossy = 0.0
scene.cycles.pixel_filter_type = 'GAUSSIAN'
scene.cycles.sample_clamp_indirect = 0.0
scene.view_settings.view_transform = 'Standard'
bpy.context.view_layer.update()

# ---- added for rendering (the .blend has no active camera and no usable light): camera, sun
cam_auto = bpy.data.cameras.new('AutoCamera')
cam_auto.lens = 50.0
cam_auto.sensor_width = 36.0
cam_auto.clip_end = 1000.0
ob_auto_camera = bpy.data.objects.new('AutoCamera', cam_auto)
scene.collection.objects.link(ob_auto_camera)
ob_auto_camera.location = (9.11186, -11.7579, 9.83802)
ob_auto_camera.rotation_euler = (1.09748, -7.21219e-08, 0.694738)
scene.camera = ob_auto_camera
light_auto_sun = bpy.data.lights.new('AutoSun', 'SUN')
light_auto_sun.energy = 3.0
light_auto_sun.angle = 0.0523599
ob_auto_sun = bpy.data.objects.new('AutoSun', light_auto_sun)
scene.collection.objects.link(ob_auto_sun)
ob_auto_sun.rotation_euler = (0.872665, 0.174533, 0.523599)
bpy.context.view_layer.update()
